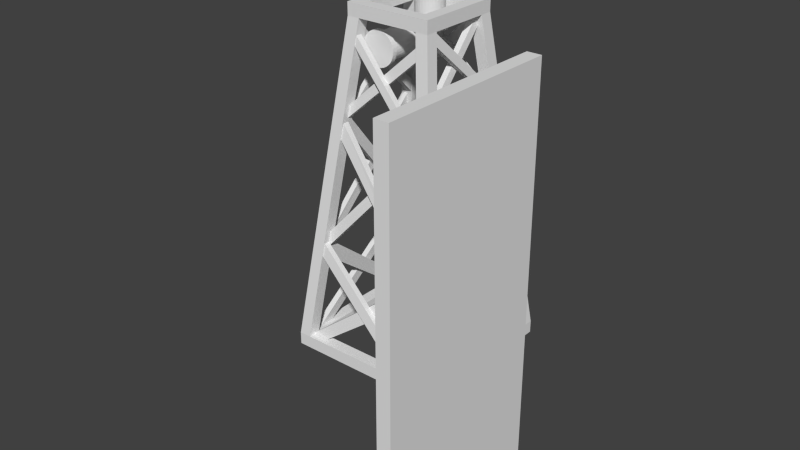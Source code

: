 # Source: windmill4.blend  (saved by Blender 2.66.0; exported with 4.5.12 LTS)
import bpy
from mathutils import Matrix  # noqa: F401  (used for matrix-valued properties, if any)

bpy.ops.wm.read_factory_settings(use_empty=True)
scene = bpy.context.scene
scene.name = 'Scene'

# ---- collections
col_collection_1 = bpy.data.collections.new('Collection 1'); scene.collection.children.link(col_collection_1)

# ---- world
world_world = bpy.data.worlds.new('World'); scene.world = world_world
world_world.color = (0.05088, 0.05088, 0.05088)
world_world.use_sun_shadow = False
world_world.sun_shadow_jitter_overblur = 0.0
world_world.cycles.sampling_method = 'MANUAL'
world_world.cycles.sample_map_resolution = 256

# ---- meshes
me_cylinder_004 = bpy.data.meshes.new('Cylinder.004')
me_cylinder_004.from_pydata([(2.773e-08, 2.994, 21.73), (0.1234, 2.982, 21.73), (0.242, 2.946, 21.73), (0.3514, 2.887, 21.73), (0.4472, 2.809, 21.73), (0.5258, 2.713, 21.73), (0.5843, 2.604, 21.73), (0.6203, 2.485, 21.73), (0.6324, 2.362, 21.73), (0.6203, 2.238, 21.73), (0.5843, 2.12, 21.73), (0.5258, 2.01, 21.73), (0.4472, 1.914, 21.73), (0.3514, 1.836, 21.73), (0.242, 1.777, 21.73), (0.1234, 1.741, 21.73), (-1.783e-07, 1.729, 21.73), (-0.1234, 1.741, 21.73), (-0.242, 1.777, 21.73), (-0.3514, 1.836, 21.73), (-0.4472, 1.914, 21.73), (-0.5258, 2.01, 21.73), (-0.5843, 2.12, 21.73), (-0.6203, 2.238, 21.73), (-0.6324, 2.362, 21.73), (-0.6203, 2.485, 21.73), (-0.5843, 2.604, 21.73), (-0.5258, 2.713, 21.73), (-0.4472, 2.809, 21.73), (-0.3514, 2.887, 21.73), (-0.242, 2.946, 21.73), (-0.1234, 2.982, 21.73), (2.773e-08, 2.994, -24.93), (2.773e-08, 2.994, 21.73), (0.1234, 2.982, -24.93), (0.1234, 2.982, 21.73), (0.242, 2.946, -24.93), (0.242, 2.946, 21.73), (0.3514, 2.887, -24.93), (0.3514, 2.887, 21.73), (0.4472, 2.809, -24.93), (0.4472, 2.809, 21.73), (0.5258, 2.713, -24.93), (0.5258, 2.713, 21.73), (0.5843, 2.604, -24.93), (0.5843, 2.604, 21.73), (0.6203, 2.485, -24.93), (0.6203, 2.485, 21.73), (0.6324, 2.362, -24.93), (0.6324, 2.362, 21.73), (0.6203, 2.238, -24.93), (0.6203, 2.238, 21.73), (0.5843, 2.12, -24.93), (0.5843, 2.12, 21.73), (0.5258, 2.01, -24.93), (0.5258, 2.01, 21.73), (0.4472, 1.914, -24.93), (0.4472, 1.914, 21.73), (0.3514, 1.836, -24.93), (0.3514, 1.836, 21.73), (0.242, 1.777, -24.93), (0.242, 1.777, 21.73), (0.1234, 1.741, -24.93), (0.1234, 1.741, 21.73), (-1.783e-07, 1.729, -24.93), (-1.783e-07, 1.729, 21.73), (-0.1234, 1.741, -24.93), (-0.1234, 1.741, 21.73), (-0.242, 1.777, -24.93), (-0.242, 1.777, 21.73), (-0.3514, 1.836, -24.93), (-0.3514, 1.836, 21.73), (-0.4472, 1.914, -24.93), (-0.4472, 1.914, 21.73), (-0.5258, 2.01, -24.93), (-0.5258, 2.01, 21.73), (-0.5843, 2.12, -24.93), (-0.5843, 2.12, 21.73), (-0.6203, 2.238, -24.93), (-0.6203, 2.238, 21.73), (-0.6324, 2.362, -24.93), (-0.6324, 2.362, 21.73), (-0.6203, 2.485, -24.93), (-0.6203, 2.485, 21.73), (-0.5843, 2.604, -24.93), (-0.5843, 2.604, 21.73), (-0.5258, 2.713, -24.93), (-0.5258, 2.713, 21.73), (-0.4472, 2.809, -24.93), (-0.4472, 2.809, 21.73), (-0.3514, 2.887, -24.93), (-0.3514, 2.887, 21.73), (-0.242, 2.946, -24.93), (-0.242, 2.946, 21.73), (-0.1234, 2.982, -24.93), (-0.1234, 2.982, 21.73), (-8.134e-08, 4.588, -28.45), (-8.134e-08, 4.588, -24.8), (0.4344, 4.545, -28.45), (0.4344, 4.545, -24.8), (0.8521, 4.419, -28.45), (0.8521, 4.419, -24.8), (1.237, 4.213, -28.45), (1.237, 4.213, -24.8), (1.574, 3.936, -28.45), (1.574, 3.936, -24.8), (1.851, 3.599, -28.45), (1.851, 3.599, -24.8), (2.057, 3.214, -28.45), (2.057, 3.214, -24.8), (2.184, 2.796, -28.45), (2.184, 2.796, -24.8), (2.227, 2.362, -28.45), (2.227, 2.362, -24.8), (2.184, 1.927, -28.45), (2.184, 1.927, -24.8), (2.057, 1.509, -28.45), (2.057, 1.509, -24.8), (1.851, 1.124, -28.45), (1.851, 1.124, -24.8), (1.574, 0.7871, -28.45), (1.574, 0.7871, -24.8), (1.237, 0.5101, -28.45), (1.237, 0.5101, -24.8), (0.8521, 0.3044, -28.45), (0.8521, 0.3044, -24.8), (0.4344, 0.1777, -28.45), (0.4344, 0.1777, -24.8), (-8.069e-07, 0.1349, -28.45), (-8.069e-07, 0.1349, -24.8), (-0.4344, 0.1777, -28.45), (-0.4344, 0.1777, -24.8), (-0.8521, 0.3044, -28.45), (-0.8521, 0.3044, -24.8), (-1.237, 0.5101, -28.45), (-1.237, 0.5101, -24.8), (-1.574, 0.7871, -28.45), (-1.574, 0.7871, -24.8), (-1.851, 1.124, -28.45), (-1.851, 1.124, -24.8), (-2.057, 1.509, -28.45), (-2.057, 1.509, -24.8), (-2.184, 1.927, -28.45), (-2.184, 1.927, -24.8), (-2.227, 2.362, -28.45), (-2.227, 2.362, -24.8), (-2.184, 2.796, -28.45), (-2.184, 2.796, -24.8), (-2.057, 3.214, -28.45), (-2.057, 3.214, -24.8), (-1.851, 3.599, -28.45), (-1.851, 3.599, -24.8), (-1.574, 3.936, -28.45), (-1.574, 3.936, -24.8), (-1.237, 4.213, -28.45), (-1.237, 4.213, -24.8), (-0.8521, 4.419, -28.45), (-0.8521, 4.419, -24.8), (-0.4344, 4.545, -28.45), (-0.4344, 4.545, -24.8), (-8.134e-08, 4.588, -28.45), (-8.134e-08, 4.588, -24.8), (0.4344, 4.545, -28.45), (0.4344, 4.545, -24.8), (0.8521, 4.419, -28.45), (0.8521, 4.419, -24.8), (1.237, 4.213, -28.45), (1.237, 4.213, -24.8), (1.574, 3.936, -28.45), (1.574, 3.936, -24.8), (1.851, 3.599, -28.45), (1.851, 3.599, -24.8), (2.057, 3.214, -28.45), (2.057, 3.214, -24.8), (2.184, 2.796, -28.45), (2.184, 2.796, -24.8), (2.227, 2.362, -28.45), (2.227, 2.362, -24.8), (2.184, 1.927, -28.45), (2.184, 1.927, -24.8), (2.057, 1.509, -28.45), (2.057, 1.509, -24.8), (1.851, 1.124, -28.45), (1.851, 1.124, -24.8), (1.574, 0.7871, -28.45), (1.574, 0.7871, -24.8), (1.237, 0.5101, -28.45), (1.237, 0.5101, -24.8), (0.8521, 0.3044, -28.45), (0.8521, 0.3044, -24.8), (0.4344, 0.1777, -28.45), (0.4344, 0.1777, -24.8), (-8.069e-07, 0.1349, -28.45), (-8.069e-07, 0.1349, -24.8), (-0.4344, 0.1777, -28.45), (-0.4344, 0.1777, -24.8), (-0.8521, 0.3044, -28.45), (-0.8521, 0.3044, -24.8), (-1.237, 0.5101, -28.45), (-1.237, 0.5101, -24.8), (-1.574, 0.7871, -28.45), (-1.574, 0.7871, -24.8), (-1.851, 1.124, -28.45), (-1.851, 1.124, -24.8), (-2.057, 1.509, -28.45), (-2.057, 1.509, -24.8), (-2.184, 1.927, -28.45), (-2.184, 1.927, -24.8), (-2.227, 2.362, -28.45), (-2.227, 2.362, -24.8), (-2.184, 2.796, -28.45), (-2.184, 2.796, -24.8), (-2.057, 3.214, -28.45), (-2.057, 3.214, -24.8), (-1.851, 3.599, -28.45), (-1.851, 3.599, -24.8), (-1.574, 3.936, -28.45), (-1.574, 3.936, -24.8), (-1.237, 4.213, -28.45), (-1.237, 4.213, -24.8), (-0.8521, 4.419, -28.45), (-0.8521, 4.419, -24.8), (-0.4344, 4.545, -28.45), (-0.4344, 4.545, -24.8), (-8.134e-08, 4.588, 22.36), (-8.134e-08, 4.588, 26.01), (0.4344, 4.545, 22.36), (0.4344, 4.545, 26.01), (0.8521, 4.419, 22.36), (0.8521, 4.419, 26.01), (1.237, 4.213, 22.36), (1.237, 4.213, 26.01), (1.574, 3.936, 22.36), (1.574, 3.936, 26.01), (1.851, 3.599, 22.36), (1.851, 3.599, 26.01), (2.057, 3.214, 22.36), (2.057, 3.214, 26.01), (2.184, 2.796, 22.36), (2.184, 2.796, 26.01), (2.227, 2.362, 22.36), (2.227, 2.362, 26.01), (2.184, 1.927, 22.36), (2.184, 1.927, 26.01), (2.057, 1.509, 22.36), (2.057, 1.509, 26.01), (1.851, 1.124, 22.36), (1.851, 1.124, 26.01), (1.574, 0.7871, 22.36), (1.574, 0.7871, 26.01), (1.237, 0.5101, 22.36), (1.237, 0.5101, 26.01), (0.8521, 0.3044, 22.36), (0.8521, 0.3044, 26.01), (0.4344, 0.1777, 22.36), (0.4344, 0.1777, 26.01), (-8.069e-07, 0.1349, 22.36), (-8.069e-07, 0.1349, 26.01), (-0.4344, 0.1777, 22.36), (-0.4344, 0.1777, 26.01), (-0.8521, 0.3044, 22.36), (-0.8521, 0.3044, 26.01), (-1.237, 0.5101, 22.36), (-1.237, 0.5101, 26.01), (-1.574, 0.7871, 22.36), (-1.574, 0.7871, 26.01), (-1.851, 1.124, 22.36), (-1.851, 1.124, 26.01), (-2.057, 1.509, 22.36), (-2.057, 1.509, 26.01), (-2.184, 1.927, 22.36), (-2.184, 1.927, 26.01), (-2.227, 2.362, 22.36), (-2.227, 2.362, 26.01), (-2.184, 2.796, 22.36), (-2.184, 2.796, 26.01), (-2.057, 3.214, 22.36), (-2.057, 3.214, 26.01), (-1.851, 3.599, 22.36), (-1.851, 3.599, 26.01), (-1.574, 3.936, 22.36), (-1.574, 3.936, 26.01), (-1.237, 4.213, 22.36), (-1.237, 4.213, 26.01), (-0.8521, 4.419, 22.36), (-0.8521, 4.419, 26.01), (-0.4344, 4.545, 22.36), (-0.4344, 4.545, 26.01), (-8.134e-08, 4.588, 22.36), (-8.134e-08, 4.588, 26.01), (0.4344, 4.545, 22.36), (0.4344, 4.545, 26.01), (0.8521, 4.419, 22.36), (0.8521, 4.419, 26.01), (1.237, 4.213, 22.36), (1.237, 4.213, 26.01), (1.574, 3.936, 22.36), (1.574, 3.936, 26.01), (1.851, 3.599, 22.36), (1.851, 3.599, 26.01), (2.057, 3.214, 22.36), (2.057, 3.214, 26.01), (2.184, 2.796, 22.36), (2.184, 2.796, 26.01), (2.227, 2.362, 22.36), (2.227, 2.362, 26.01), (2.184, 1.927, 22.36), (2.184, 1.927, 26.01), (2.057, 1.509, 22.36), (2.057, 1.509, 26.01), (1.851, 1.124, 22.36), (1.851, 1.124, 26.01), (1.574, 0.7871, 22.36), (1.574, 0.7871, 26.01), (1.237, 0.5101, 22.36), (1.237, 0.5101, 26.01), (0.8521, 0.3044, 22.36), (0.8521, 0.3044, 26.01), (0.4344, 0.1777, 22.36), (0.4344, 0.1777, 26.01), (-8.069e-07, 0.1349, 22.36), (-8.069e-07, 0.1349, 26.01), (-0.4344, 0.1777, 22.36), (-0.4344, 0.1777, 26.01), (-0.8521, 0.3044, 22.36), (-0.8521, 0.3044, 26.01), (-1.237, 0.5101, 22.36), (-1.237, 0.5101, 26.01), (-1.574, 0.7871, 22.36), (-1.574, 0.7871, 26.01), (-1.851, 1.124, 22.36), (-1.851, 1.124, 26.01), (-2.057, 1.509, 22.36), (-2.057, 1.509, 26.01), (-2.184, 1.927, 22.36), (-2.184, 1.927, 26.01), (-2.227, 2.362, 22.36), (-2.227, 2.362, 26.01), (-2.184, 2.796, 22.36), (-2.184, 2.796, 26.01), (-2.057, 3.214, 22.36), (-2.057, 3.214, 26.01), (-1.851, 3.599, 22.36), (-1.851, 3.599, 26.01), (-1.574, 3.936, 22.36), (-1.574, 3.936, 26.01), (-1.237, 4.213, 22.36), (-1.237, 4.213, 26.01), (-0.8521, 4.419, 22.36), (-0.8521, 4.419, 26.01), (-0.4344, 4.545, 22.36), (-0.4344, 4.545, 26.01), (-1.25e-07, 5.069, 21.58), (-1.25e-07, 5.069, 22.41), (0.5282, 5.017, 21.58), (0.5282, 5.017, 22.41), (1.036, 4.863, 21.58), (1.036, 4.863, 22.41), (1.504, 4.613, 21.58), (1.504, 4.613, 22.41), (1.915, 4.276, 21.58), (1.915, 4.276, 22.41), (2.251, 3.866, 21.58), (2.251, 3.866, 22.41), (2.502, 3.398, 21.58), (2.502, 3.398, 22.41), (2.656, 2.89, 21.58), (2.656, 2.89, 22.41), (2.708, 2.362, 21.58), (2.708, 2.362, 22.41), (2.656, 1.833, 21.58), (2.656, 1.833, 22.41), (2.502, 1.325, 21.58), (2.502, 1.325, 22.41), (2.251, 0.8572, 21.58), (2.251, 0.8572, 22.41), (1.915, 0.4469, 21.58), (1.915, 0.4469, 22.41), (1.504, 0.1102, 21.58), (1.504, 0.1102, 22.41), (1.036, -0.1401, 21.58), (1.036, -0.1401, 22.41), (0.5282, -0.2941, 21.58), (0.5282, -0.2941, 22.41), (-1.007e-06, -0.3462, 21.58), (-1.007e-06, -0.3462, 22.41), (-0.5282, -0.2941, 21.58), (-0.5282, -0.2941, 22.41), (-1.036, -0.1401, 21.58), (-1.036, -0.1401, 22.41), (-1.504, 0.1102, 21.58), (-1.504, 0.1102, 22.41), (-1.915, 0.4469, 21.58), (-1.915, 0.4469, 22.41), (-2.251, 0.8572, 21.58), (-2.251, 0.8572, 22.41), (-2.502, 1.325, 21.58), (-2.502, 1.325, 22.41), (-2.656, 1.833, 21.58), (-2.656, 1.833, 22.41), (-2.708, 2.362, 21.58), (-2.708, 2.362, 22.41), (-2.656, 2.89, 21.58), (-2.656, 2.89, 22.41), (-2.502, 3.398, 21.58), (-2.502, 3.398, 22.41), (-2.251, 3.866, 21.58), (-2.251, 3.866, 22.41), (-1.915, 4.276, 21.58), (-1.915, 4.276, 22.41), (-1.504, 4.613, 21.58), (-1.504, 4.613, 22.41), (-1.036, 4.863, 21.58), (-1.036, 4.863, 22.41), (-0.5282, 5.017, 21.58), (-0.5282, 5.017, 22.41), (-1.25e-07, 5.069, 21.58), (-1.25e-07, 5.069, 22.41), (0.5282, 5.017, 21.58), (0.5282, 5.017, 22.41), (1.036, 4.863, 21.58), (1.036, 4.863, 22.41), (1.504, 4.613, 21.58), (1.504, 4.613, 22.41), (1.915, 4.276, 21.58), (1.915, 4.276, 22.41), (2.251, 3.866, 21.58), (2.251, 3.866, 22.41), (2.502, 3.398, 21.58), (2.502, 3.398, 22.41), (2.656, 2.89, 21.58), (2.656, 2.89, 22.41), (2.708, 2.362, 21.58), (2.708, 2.362, 22.41), (2.656, 1.833, 21.58), (2.656, 1.833, 22.41), (2.502, 1.325, 21.58), (2.502, 1.325, 22.41), (2.251, 0.8572, 21.58), (2.251, 0.8572, 22.41), (1.915, 0.4469, 21.58), (1.915, 0.4469, 22.41), (1.504, 0.1102, 21.58), (1.504, 0.1102, 22.41), (1.036, -0.1401, 21.58), (1.036, -0.1401, 22.41), (0.5282, -0.2941, 21.58), (0.5282, -0.2941, 22.41), (-1.007e-06, -0.3462, 21.58), (-1.007e-06, -0.3462, 22.41), (-0.5282, -0.2941, 21.58), (-0.5282, -0.2941, 22.41), (-1.036, -0.1401, 21.58), (-1.036, -0.1401, 22.41), (-1.504, 0.1102, 21.58), (-1.504, 0.1102, 22.41), (-1.915, 0.4469, 21.58), (-1.915, 0.4469, 22.41), (-2.251, 0.8572, 21.58), (-2.251, 0.8572, 22.41), (-2.502, 1.325, 21.58), (-2.502, 1.325, 22.41), (-2.656, 1.833, 21.58), (-2.656, 1.833, 22.41), (-2.708, 2.362, 21.58), (-2.708, 2.362, 22.41), (-2.656, 2.89, 21.58), (-2.656, 2.89, 22.41), (-2.502, 3.398, 21.58), (-2.502, 3.398, 22.41), (-2.251, 3.866, 21.58), (-2.251, 3.866, 22.41), (-1.915, 4.276, 21.58), (-1.915, 4.276, 22.41), (-1.504, 4.613, 21.58), (-1.504, 4.613, 22.41), (-1.036, 4.863, 21.58), (-1.036, 4.863, 22.41), (-0.5282, 5.017, 21.58), (-0.5282, 5.017, 22.41)], [], [(1, 0, 31, 30, 29, 28, 27, 26, 25, 24, 23, 22, 21, 20, 19, 18, 17, 16, 15, 14, 13, 12, 11, 10, 9, 8, 7, 6, 5, 4, 3, 2), (32, 33, 35, 34), (34, 35, 37, 36), (36, 37, 39, 38), (38, 39, 41, 40), (40, 41, 43, 42), (42, 43, 45, 44), (44, 45, 47, 46), (46, 47, 49, 48), (48, 49, 51, 50), (50, 51, 53, 52), (52, 53, 55, 54), (54, 55, 57, 56), (56, 57, 59, 58), (58, 59, 61, 60), (60, 61, 63, 62), (62, 63, 65, 64), (64, 65, 67, 66), (66, 67, 69, 68), (68, 69, 71, 70), (70, 71, 73, 72), (72, 73, 75, 74), (74, 75, 77, 76), (76, 77, 79, 78), (78, 79, 81, 80), (80, 81, 83, 82), (82, 83, 85, 84), (84, 85, 87, 86), (86, 87, 89, 88), (88, 89, 91, 90), (90, 91, 93, 92), (94, 95, 33, 32), (92, 93, 95, 94), (99, 97, 159, 157, 155, 153, 151, 149, 147, 145, 143, 141, 139, 137, 135, 133, 131, 129, 127, 125, 123, 121, 119, 117, 115, 113, 111, 109, 107, 105, 103, 101), (96, 98, 100, 102, 104, 106, 108, 110, 112, 114, 116, 118, 120, 122, 124, 126, 128, 130, 132, 134, 136, 138, 140, 142, 144, 146, 148, 150, 152, 154, 156, 158), (160, 161, 163, 162), (162, 163, 165, 164), (164, 165, 167, 166), (166, 167, 169, 168), (168, 169, 171, 170), (170, 171, 173, 172), (172, 173, 175, 174), (174, 175, 177, 176), (176, 177, 179, 178), (178, 179, 181, 180), (180, 181, 183, 182), (182, 183, 185, 184), (184, 185, 187, 186), (186, 187, 189, 188), (188, 189, 191, 190), (190, 191, 193, 192), (192, 193, 195, 194), (194, 195, 197, 196), (196, 197, 199, 198), (198, 199, 201, 200), (200, 201, 203, 202), (202, 203, 205, 204), (204, 205, 207, 206), (206, 207, 209, 208), (208, 209, 211, 210), (210, 211, 213, 212), (212, 213, 215, 214), (214, 215, 217, 216), (216, 217, 219, 218), (218, 219, 221, 220), (222, 223, 161, 160), (220, 221, 223, 222), (227, 225, 287, 285, 283, 281, 279, 277, 275, 273, 271, 269, 267, 265, 263, 261, 259, 257, 255, 253, 251, 249, 247, 245, 243, 241, 239, 237, 235, 233, 231, 229), (224, 226, 228, 230, 232, 234, 236, 238, 240, 242, 244, 246, 248, 250, 252, 254, 256, 258, 260, 262, 264, 266, 268, 270, 272, 274, 276, 278, 280, 282, 284, 286), (288, 289, 291, 290), (290, 291, 293, 292), (292, 293, 295, 294), (294, 295, 297, 296), (296, 297, 299, 298), (298, 299, 301, 300), (300, 301, 303, 302), (302, 303, 305, 304), (304, 305, 307, 306), (306, 307, 309, 308), (308, 309, 311, 310), (310, 311, 313, 312), (312, 313, 315, 314), (314, 315, 317, 316), (316, 317, 319, 318), (318, 319, 321, 320), (320, 321, 323, 322), (322, 323, 325, 324), (324, 325, 327, 326), (326, 327, 329, 328), (328, 329, 331, 330), (330, 331, 333, 332), (332, 333, 335, 334), (334, 335, 337, 336), (336, 337, 339, 338), (338, 339, 341, 340), (340, 341, 343, 342), (342, 343, 345, 344), (344, 345, 347, 346), (346, 347, 349, 348), (350, 351, 289, 288), (348, 349, 351, 350), (355, 353, 415, 413, 411, 409, 407, 405, 403, 401, 399, 397, 395, 393, 391, 389, 387, 385, 383, 381, 379, 377, 375, 373, 371, 369, 367, 365, 363, 361, 359, 357), (352, 354, 356, 358, 360, 362, 364, 366, 368, 370, 372, 374, 376, 378, 380, 382, 384, 386, 388, 390, 392, 394, 396, 398, 400, 402, 404, 406, 408, 410, 412, 414), (416, 417, 419, 418), (418, 419, 421, 420), (420, 421, 423, 422), (422, 423, 425, 424), (424, 425, 427, 426), (426, 427, 429, 428), (428, 429, 431, 430), (430, 431, 433, 432), (432, 433, 435, 434), (434, 435, 437, 436), (436, 437, 439, 438), (438, 439, 441, 440), (440, 441, 443, 442), (442, 443, 445, 444), (444, 445, 447, 446), (446, 447, 449, 448), (448, 449, 451, 450), (450, 451, 453, 452), (452, 453, 455, 454), (454, 455, 457, 456), (456, 457, 459, 458), (458, 459, 461, 460), (460, 461, 463, 462), (462, 463, 465, 464), (464, 465, 467, 466), (466, 467, 469, 468), (468, 469, 471, 470), (470, 471, 473, 472), (472, 473, 475, 474), (474, 475, 477, 476), (478, 479, 417, 416), (476, 477, 479, 478)])
_uv = me_cylinder_004.uv_layers.new(name='UVMap')
_uv.uv.foreach_set('vector', [0.1672, 0.6675, 0.1549, 0.6687, 0.1425, 0.6675, 0.1306, 0.6639, 0.1197, 0.658, 0.11, 0.6502, 0.1022, 0.6406, 0.09631, 0.6296, 0.0927, 0.6177, 0.09148, 0.6053, 0.0927, 0.593, 0.09631, 0.5811, 0.1022, 0.5701, 0.11, 0.5605, 0.1197, 0.5526, 0.1306, 0.5468, 0.1425, 0.5432, 0.1549, 0.542, 0.1672, 0.5432, 0.1791, 0.5468, 0.1901, 0.5526, 0.1997, 0.5605, 0.2076, 0.5701, 0.2134, 0.5811, 0.217, 0.593, 0.2182, 0.6053, 0.217, 0.6177, 0.2134, 0.6296, 0.2076, 0.6406, 0.1997, 0.6502, 0.1901, 0.658, 0.1791, 0.6639, 0.7296, 0.3792, 0.7296, 0.4848, 0.7286, 0.4848, 0.7286, 0.3792, 0.7286, 0.3792, 0.7286, 0.4848, 0.7256, 0.4848, 0.7256, 0.3792, 0.7256, 0.3792, 0.7256, 0.4848, 0.7207, 0.4848, 0.7207, 0.3792, 0.7207, 0.3792, 0.7207, 0.4848, 0.7141, 0.4848, 0.7141, 0.3792, 0.7141, 0.3792, 0.7141, 0.4848, 0.7061, 0.4848, 0.7061, 0.3792, 0.7061, 0.3792, 0.7061, 0.4848, 0.697, 0.4848, 0.697, 0.3792, 0.697, 0.3792, 0.697, 0.4848, 0.6871, 0.4848, 0.6871, 0.3792, 0.6871, 0.3792, 0.6871, 0.4848, 0.6768, 0.4848, 0.6768, 0.3792, 0.6768, 0.3792, 0.6768, 0.4848, 0.6665, 0.4848, 0.6665, 0.3792, 0.6665, 0.3792, 0.6665, 0.4848, 0.6566, 0.4848, 0.6566, 0.3792, 0.6566, 0.3792, 0.6566, 0.4848, 0.6474, 0.4848, 0.6474, 0.3792, 0.6474, 0.3792, 0.6474, 0.4848, 0.6394, 0.4848, 0.6394, 0.3792, 0.6394, 0.3792, 0.6394, 0.4848, 0.6329, 0.4848, 0.6329, 0.3792, 0.6329, 0.3792, 0.6329, 0.4848, 0.628, 0.4848, 0.628, 0.3792, 0.628, 0.3792, 0.628, 0.4848, 0.625, 0.4848, 0.625, 0.3792, 0.625, 0.3792, 0.625, 0.4848, 0.624, 0.4848, 0.624, 0.3792, 0.624, 0.3792, 0.624, 0.4848, 0.625, 0.4848, 0.625, 0.3792, 0.625, 0.3792, 0.625, 0.4848, 0.628, 0.4848, 0.628, 0.3792, 0.628, 0.3792, 0.628, 0.4848, 0.6329, 0.4848, 0.6329, 0.3792, 0.6329, 0.3792, 0.6329, 0.4848, 0.6394, 0.4848, 0.6394, 0.3792, 0.6394, 0.3792, 0.6394, 0.4848, 0.6474, 0.4848, 0.6474, 0.3792, 0.6474, 0.3792, 0.6474, 0.4848, 0.6566, 0.4848, 0.6566, 0.3792, 0.6566, 0.3792, 0.6566, 0.4848, 0.6665, 0.4848, 0.6665, 0.3792, 0.6665, 0.3792, 0.6665, 0.4848, 0.6768, 0.4848, 0.6768, 0.3792, 0.6768, 0.3792, 0.6768, 0.4848, 0.6871, 0.4848, 0.6871, 0.3792, 0.6871, 0.3792, 0.6871, 0.4848, 0.697, 0.4848, 0.697, 0.3792, 0.697, 0.3792, 0.697, 0.4848, 0.7061, 0.4848, 0.7061, 0.3792, 0.7061, 0.3792, 0.7061, 0.4848, 0.7141, 0.4848, 0.7141, 0.3792, 0.7141, 0.3792, 0.7141, 0.4848, 0.7207, 0.4848, 0.7207, 0.3792, 0.7207, 0.3792, 0.7207, 0.4848, 0.7256, 0.4848, 0.7256, 0.3792, 0.7286, 0.3792, 0.7286, 0.4848, 0.7296, 0.4848, 0.7296, 0.3792, 0.7256, 0.3792, 0.7256, 0.4848, 0.7286, 0.4848, 0.7286, 0.3792, 0.1672, 0.6675, 0.1549, 0.6687, 0.1425, 0.6675, 0.1306, 0.6639, 0.1197, 0.658, 0.11, 0.6502, 0.1022, 0.6406, 0.09631, 0.6296, 0.0927, 0.6177, 0.09148, 0.6053, 0.0927, 0.593, 0.09631, 0.5811, 0.1022, 0.5701, 0.11, 0.5605, 0.1197, 0.5526, 0.1306, 0.5468, 0.1425, 0.5432, 0.1549, 0.542, 0.1672, 0.5432, 0.1791, 0.5468, 0.1901, 0.5526, 0.1997, 0.5605, 0.2076, 0.5701, 0.2134, 0.5811, 0.217, 0.593, 0.2182, 0.6053, 0.217, 0.6177, 0.2134, 0.6296, 0.2076, 0.6406, 0.1997, 0.6502, 0.1901, 0.658, 0.1791, 0.6639, 0.7107, 0.6913, 0.7193, 0.6905, 0.7275, 0.688, 0.7351, 0.6839, 0.7418, 0.6785, 0.7473, 0.6718, 0.7513, 0.6642, 0.7538, 0.6559, 0.7547, 0.6473, 0.7538, 0.6387, 0.7513, 0.6305, 0.7473, 0.6229, 0.7418, 0.6162, 0.7351, 0.6107, 0.7275, 0.6067, 0.7193, 0.6042, 0.7107, 0.6033, 0.7021, 0.6042, 0.6938, 0.6067, 0.6862, 0.6107, 0.6795, 0.6162, 0.6741, 0.6229, 0.67, 0.6305, 0.6675, 0.6387, 0.6667, 0.6473, 0.6675, 0.6559, 0.67, 0.6642, 0.6741, 0.6718, 0.6795, 0.6785, 0.6862, 0.6839, 0.6938, 0.688, 0.7021, 0.6905, 0.7296, 0.3792, 0.7296, 0.4848, 0.7286, 0.4848, 0.7286, 0.3792, 0.7286, 0.3792, 0.7286, 0.4848, 0.7256, 0.4848, 0.7256, 0.3792, 0.7256, 0.3792, 0.7256, 0.4848, 0.7207, 0.4848, 0.7207, 0.3792, 0.7207, 0.3792, 0.7207, 0.4848, 0.7141, 0.4848, 0.7141, 0.3792, 0.7141, 0.3792, 0.7141, 0.4848, 0.7061, 0.4848, 0.7061, 0.3792, 0.7061, 0.3792, 0.7061, 0.4848, 0.697, 0.4848, 0.697, 0.3792, 0.697, 0.3792, 0.697, 0.4848, 0.6871, 0.4848, 0.6871, 0.3792, 0.6871, 0.3792, 0.6871, 0.4848, 0.6768, 0.4848, 0.6768, 0.3792, 0.6768, 0.3792, 0.6768, 0.4848, 0.6665, 0.4848, 0.6665, 0.3792, 0.6665, 0.3792, 0.6665, 0.4848, 0.6566, 0.4848, 0.6566, 0.3792, 0.6566, 0.3792, 0.6566, 0.4848, 0.6474, 0.4848, 0.6474, 0.3792, 0.6474, 0.3792, 0.6474, 0.4848, 0.6394, 0.4848, 0.6394, 0.3792, 0.6394, 0.3792, 0.6394, 0.4848, 0.6329, 0.4848, 0.6329, 0.3792, 0.6329, 0.3792, 0.6329, 0.4848, 0.628, 0.4848, 0.628, 0.3792, 0.628, 0.3792, 0.628, 0.4848, 0.625, 0.4848, 0.625, 0.3792, 0.625, 0.3792, 0.625, 0.4848, 0.624, 0.4848, 0.624, 0.3792, 0.624, 0.3792, 0.624, 0.4848, 0.625, 0.4848, 0.625, 0.3792, 0.625, 0.3792, 0.625, 0.4848, 0.628, 0.4848, 0.628, 0.3792, 0.628, 0.3792, 0.628, 0.4848, 0.6329, 0.4848, 0.6329, 0.3792, 0.6329, 0.3792, 0.6329, 0.4848, 0.6394, 0.4848, 0.6394, 0.3792, 0.6394, 0.3792, 0.6394, 0.4848, 0.6474, 0.4848, 0.6474, 0.3792, 0.6474, 0.3792, 0.6474, 0.4848, 0.6566, 0.4848, 0.6566, 0.3792, 0.6566, 0.3792, 0.6566, 0.4848, 0.6665, 0.4848, 0.6665, 0.3792, 0.6665, 0.3792, 0.6665, 0.4848, 0.6768, 0.4848, 0.6768, 0.3792, 0.6768, 0.3792, 0.6768, 0.4848, 0.6871, 0.4848, 0.6871, 0.3792, 0.6871, 0.3792, 0.6871, 0.4848, 0.697, 0.4848, 0.697, 0.3792, 0.697, 0.3792, 0.697, 0.4848, 0.7061, 0.4848, 0.7061, 0.3792, 0.7061, 0.3792, 0.7061, 0.4848, 0.7141, 0.4848, 0.7141, 0.3792, 0.7141, 0.3792, 0.7141, 0.4848, 0.7207, 0.4848, 0.7207, 0.3792, 0.7207, 0.3792, 0.7207, 0.4848, 0.7256, 0.4848, 0.7256, 0.3792, 0.7286, 0.3792, 0.7286, 0.4848, 0.7296, 0.4848, 0.7296, 0.3792, 0.7256, 0.3792, 0.7256, 0.4848, 0.7286, 0.4848, 0.7286, 0.3792, 0.1672, 0.6675, 0.1549, 0.6687, 0.1425, 0.6675, 0.1306, 0.6639, 0.1197, 0.658, 0.11, 0.6502, 0.1022, 0.6406, 0.09631, 0.6296, 0.0927, 0.6177, 0.09148, 0.6053, 0.0927, 0.593, 0.09631, 0.5811, 0.1022, 0.5701, 0.11, 0.5605, 0.1197, 0.5526, 0.1306, 0.5468, 0.1425, 0.5432, 0.1549, 0.542, 0.1672, 0.5432, 0.1791, 0.5468, 0.1901, 0.5526, 0.1997, 0.5605, 0.2076, 0.5701, 0.2134, 0.5811, 0.217, 0.593, 0.2182, 0.6053, 0.217, 0.6177, 0.2134, 0.6296, 0.2076, 0.6406, 0.1997, 0.6502, 0.1901, 0.658, 0.1791, 0.6639, 0.7107, 0.6913, 0.7193, 0.6905, 0.7275, 0.688, 0.7351, 0.6839, 0.7418, 0.6785, 0.7473, 0.6718, 0.7513, 0.6642, 0.7538, 0.6559, 0.7547, 0.6473, 0.7538, 0.6387, 0.7513, 0.6305, 0.7473, 0.6229, 0.7418, 0.6162, 0.7351, 0.6107, 0.7275, 0.6067, 0.7193, 0.6042, 0.7107, 0.6033, 0.7021, 0.6042, 0.6938, 0.6067, 0.6862, 0.6107, 0.6795, 0.6162, 0.6741, 0.6229, 0.67, 0.6305, 0.6675, 0.6387, 0.6667, 0.6473, 0.6675, 0.6559, 0.67, 0.6642, 0.6741, 0.6718, 0.6795, 0.6785, 0.6862, 0.6839, 0.6938, 0.688, 0.7021, 0.6905, 0.7296, 0.3792, 0.7296, 0.4848, 0.7286, 0.4848, 0.7286, 0.3792, 0.7286, 0.3792, 0.7286, 0.4848, 0.7256, 0.4848, 0.7256, 0.3792, 0.7256, 0.3792, 0.7256, 0.4848, 0.7207, 0.4848, 0.7207, 0.3792, 0.7207, 0.3792, 0.7207, 0.4848, 0.7141, 0.4848, 0.7141, 0.3792, 0.7141, 0.3792, 0.7141, 0.4848, 0.7061, 0.4848, 0.7061, 0.3792, 0.7061, 0.3792, 0.7061, 0.4848, 0.697, 0.4848, 0.697, 0.3792, 0.697, 0.3792, 0.697, 0.4848, 0.6871, 0.4848, 0.6871, 0.3792, 0.6871, 0.3792, 0.6871, 0.4848, 0.6768, 0.4848, 0.6768, 0.3792, 0.6768, 0.3792, 0.6768, 0.4848, 0.6665, 0.4848, 0.6665, 0.3792, 0.6665, 0.3792, 0.6665, 0.4848, 0.6566, 0.4848, 0.6566, 0.3792, 0.6566, 0.3792, 0.6566, 0.4848, 0.6474, 0.4848, 0.6474, 0.3792, 0.6474, 0.3792, 0.6474, 0.4848, 0.6394, 0.4848, 0.6394, 0.3792, 0.6394, 0.3792, 0.6394, 0.4848, 0.6329, 0.4848, 0.6329, 0.3792, 0.6329, 0.3792, 0.6329, 0.4848, 0.628, 0.4848, 0.628, 0.3792, 0.628, 0.3792, 0.628, 0.4848, 0.625, 0.4848, 0.625, 0.3792, 0.625, 0.3792, 0.625, 0.4848, 0.624, 0.4848, 0.624, 0.3792, 0.624, 0.3792, 0.624, 0.4848, 0.625, 0.4848, 0.625, 0.3792, 0.625, 0.3792, 0.625, 0.4848, 0.628, 0.4848, 0.628, 0.3792, 0.628, 0.3792, 0.628, 0.4848, 0.6329, 0.4848, 0.6329, 0.3792, 0.6329, 0.3792, 0.6329, 0.4848, 0.6394, 0.4848, 0.6394, 0.3792, 0.6394, 0.3792, 0.6394, 0.4848, 0.6474, 0.4848, 0.6474, 0.3792, 0.6474, 0.3792, 0.6474, 0.4848, 0.6566, 0.4848, 0.6566, 0.3792, 0.6566, 0.3792, 0.6566, 0.4848, 0.6665, 0.4848, 0.6665, 0.3792, 0.6665, 0.3792, 0.6665, 0.4848, 0.6768, 0.4848, 0.6768, 0.3792, 0.6768, 0.3792, 0.6768, 0.4848, 0.6871, 0.4848, 0.6871, 0.3792, 0.6871, 0.3792, 0.6871, 0.4848, 0.697, 0.4848, 0.697, 0.3792, 0.697, 0.3792, 0.697, 0.4848, 0.7061, 0.4848, 0.7061, 0.3792, 0.7061, 0.3792, 0.7061, 0.4848, 0.7141, 0.4848, 0.7141, 0.3792, 0.7141, 0.3792, 0.7141, 0.4848, 0.7207, 0.4848, 0.7207, 0.3792, 0.7207, 0.3792, 0.7207, 0.4848, 0.7256, 0.4848, 0.7256, 0.3792, 0.7286, 0.3792, 0.7286, 0.4848, 0.7296, 0.4848, 0.7296, 0.3792, 0.7256, 0.3792, 0.7256, 0.4848, 0.7286, 0.4848, 0.7286, 0.3792, 0.1672, 0.6675, 0.1549, 0.6687, 0.1425, 0.6675, 0.1306, 0.6639, 0.1197, 0.658, 0.11, 0.6502, 0.1022, 0.6406, 0.09631, 0.6296, 0.0927, 0.6177, 0.09148, 0.6053, 0.0927, 0.593, 0.09631, 0.5811, 0.1022, 0.5701, 0.11, 0.5605, 0.1197, 0.5526, 0.1306, 0.5468, 0.1425, 0.5432, 0.1549, 0.542, 0.1672, 0.5432, 0.1791, 0.5468, 0.1901, 0.5526, 0.1997, 0.5605, 0.2076, 0.5701, 0.2134, 0.5811, 0.217, 0.593, 0.2182, 0.6053, 0.217, 0.6177, 0.2134, 0.6296, 0.2076, 0.6406, 0.1997, 0.6502, 0.1901, 0.658, 0.1791, 0.6639, 0.7107, 0.6913, 0.7193, 0.6905, 0.7275, 0.688, 0.7351, 0.6839, 0.7418, 0.6785, 0.7473, 0.6718, 0.7513, 0.6642, 0.7538, 0.6559, 0.7547, 0.6473, 0.7538, 0.6387, 0.7513, 0.6305, 0.7473, 0.6229, 0.7418, 0.6162, 0.7351, 0.6107, 0.7275, 0.6067, 0.7193, 0.6042, 0.7107, 0.6033, 0.7021, 0.6042, 0.6938, 0.6067, 0.6862, 0.6107, 0.6795, 0.6162, 0.6741, 0.6229, 0.67, 0.6305, 0.6675, 0.6387, 0.6667, 0.6473, 0.6675, 0.6559, 0.67, 0.6642, 0.6741, 0.6718, 0.6795, 0.6785, 0.6862, 0.6839, 0.6938, 0.688, 0.7021, 0.6905, 0.7296, 0.3792, 0.7296, 0.4848, 0.7286, 0.4848, 0.7286, 0.3792, 0.7286, 0.3792, 0.7286, 0.4848, 0.7256, 0.4848, 0.7256, 0.3792, 0.7256, 0.3792, 0.7256, 0.4848, 0.7207, 0.4848, 0.7207, 0.3792, 0.7207, 0.3792, 0.7207, 0.4848, 0.7141, 0.4848, 0.7141, 0.3792, 0.7141, 0.3792, 0.7141, 0.4848, 0.7061, 0.4848, 0.7061, 0.3792, 0.7061, 0.3792, 0.7061, 0.4848, 0.697, 0.4848, 0.697, 0.3792, 0.697, 0.3792, 0.697, 0.4848, 0.6871, 0.4848, 0.6871, 0.3792, 0.6871, 0.3792, 0.6871, 0.4848, 0.6768, 0.4848, 0.6768, 0.3792, 0.6768, 0.3792, 0.6768, 0.4848, 0.6665, 0.4848, 0.6665, 0.3792, 0.6665, 0.3792, 0.6665, 0.4848, 0.6566, 0.4848, 0.6566, 0.3792, 0.6566, 0.3792, 0.6566, 0.4848, 0.6474, 0.4848, 0.6474, 0.3792, 0.6474, 0.3792, 0.6474, 0.4848, 0.6394, 0.4848, 0.6394, 0.3792, 0.6394, 0.3792, 0.6394, 0.4848, 0.6329, 0.4848, 0.6329, 0.3792, 0.6329, 0.3792, 0.6329, 0.4848, 0.628, 0.4848, 0.628, 0.3792, 0.628, 0.3792, 0.628, 0.4848, 0.625, 0.4848, 0.625, 0.3792, 0.625, 0.3792, 0.625, 0.4848, 0.624, 0.4848, 0.624, 0.3792, 0.624, 0.3792, 0.624, 0.4848, 0.625, 0.4848, 0.625, 0.3792, 0.625, 0.3792, 0.625, 0.4848, 0.628, 0.4848, 0.628, 0.3792, 0.628, 0.3792, 0.628, 0.4848, 0.6329, 0.4848, 0.6329, 0.3792, 0.6329, 0.3792, 0.6329, 0.4848, 0.6394, 0.4848, 0.6394, 0.3792, 0.6394, 0.3792, 0.6394, 0.4848, 0.6474, 0.4848, 0.6474, 0.3792, 0.6474, 0.3792, 0.6474, 0.4848, 0.6566, 0.4848, 0.6566, 0.3792, 0.6566, 0.3792, 0.6566, 0.4848, 0.6665, 0.4848, 0.6665, 0.3792, 0.6665, 0.3792, 0.6665, 0.4848, 0.6768, 0.4848, 0.6768, 0.3792, 0.6768, 0.3792, 0.6768, 0.4848, 0.6871, 0.4848, 0.6871, 0.3792, 0.6871, 0.3792, 0.6871, 0.4848, 0.697, 0.4848, 0.697, 0.3792, 0.697, 0.3792, 0.697, 0.4848, 0.7061, 0.4848, 0.7061, 0.3792, 0.7061, 0.3792, 0.7061, 0.4848, 0.7141, 0.4848, 0.7141, 0.3792, 0.7141, 0.3792, 0.7141, 0.4848, 0.7207, 0.4848, 0.7207, 0.3792, 0.7207, 0.3792, 0.7207, 0.4848, 0.7256, 0.4848, 0.7256, 0.3792, 0.7286, 0.3792, 0.7286, 0.4848, 0.7296, 0.4848, 0.7296, 0.3792, 0.7256, 0.3792, 0.7256, 0.4848, 0.7286, 0.4848, 0.7286, 0.3792])
me_cylinder_004.use_remesh_preserve_volume = False
me_cylinder_004.use_remesh_preserve_attributes = False
me_cylinder_004.use_mirror_vertex_groups = False
me_cylinder_004.update()
me_cylinder_002 = bpy.data.meshes.new('Cylinder.002')
me_cylinder_002.from_pydata([(-3.5, 5.704, 17.0), (-3.5, 4.872, 17.0), (-4.008, 5.704, 17.15), (-4.008, 4.872, 17.15), (-4.476, 5.704, 17.4), (-4.476, 4.872, 17.4), (-4.886, 5.704, 17.74), (-4.886, 4.872, 17.74), (-5.223, 5.704, 18.15), (-5.223, 4.872, 18.15), (-5.473, 5.704, 18.62), (-5.473, 4.872, 18.62), (-5.627, 5.704, 19.13), (-5.627, 4.872, 19.13), (-5.68, 5.704, 19.66), (-5.68, 4.872, 19.66), (-5.627, 5.704, 20.18), (-5.627, 4.872, 20.18), (-5.473, 5.704, 20.69), (-5.473, 4.872, 20.69), (-5.223, 5.704, 21.16), (-5.223, 4.872, 21.16), (-4.886, 5.704, 21.57), (-4.886, 4.872, 21.57), (-4.476, 5.704, 21.91), (-4.476, 4.872, 21.91), (-4.008, 5.704, 22.16), (-4.008, 4.872, 22.16), (-3.5, 5.704, 22.31), (-3.5, 4.872, 22.31), (-2.972, 5.704, 22.36), (-2.972, 4.872, 22.36), (-2.444, 5.704, 22.31), (-2.444, 4.872, 22.31), (-1.936, 5.704, 22.16), (-1.936, 4.872, 22.16), (-1.467, 5.704, 21.91), (-1.467, 4.872, 21.91), (-1.057, 5.704, 21.57), (-1.057, 4.872, 21.57), (-0.7204, 5.704, 21.16), (-0.7204, 4.872, 21.16), (-0.4702, 5.704, 20.69), (-0.4702, 4.872, 20.69), (-0.3161, 5.704, 20.18), (-0.3161, 4.872, 20.18), (-0.2641, 5.704, 19.66), (-0.2641, 4.872, 19.66), (-0.3161, 5.704, 19.13), (-0.3161, 4.872, 19.13), (-0.4702, 5.704, 18.62), (-0.4702, 4.872, 18.62), (-0.7204, 5.704, 18.15), (-0.7204, 4.872, 18.15), (-1.057, 5.704, 17.74), (-1.057, 4.872, 17.74), (-1.467, 5.704, 17.4), (-1.467, 4.872, 17.4), (-1.936, 5.704, 17.15), (-1.936, 4.872, 17.15), (-2.444, 5.704, 17.0), (-2.444, 4.872, 17.0), (-2.972, 5.704, 16.95), (-2.972, 4.872, 16.95), (-3.5, 5.704, 17.0), (-3.5, 4.872, 17.0), (-4.008, 5.704, 17.15), (-4.008, 4.872, 17.15), (-4.476, 5.704, 17.4), (-4.476, 4.872, 17.4), (-4.886, 5.704, 17.74), (-4.886, 4.872, 17.74), (-5.223, 5.704, 18.15), (-5.223, 4.872, 18.15), (-5.473, 5.704, 18.62), (-5.473, 4.872, 18.62), (-5.627, 5.704, 19.13), (-5.627, 4.872, 19.13), (-5.68, 5.704, 19.66), (-5.68, 4.872, 19.66), (-5.627, 5.704, 20.18), (-5.627, 4.872, 20.18), (-5.473, 5.704, 20.69), (-5.473, 4.872, 20.69), (-5.223, 5.704, 21.16), (-5.223, 4.872, 21.16), (-4.886, 5.704, 21.57), (-4.886, 4.872, 21.57), (-4.476, 5.704, 21.91), (-4.476, 4.872, 21.91), (-4.008, 5.704, 22.16), (-4.008, 4.872, 22.16), (-3.5, 5.704, 22.31), (-3.5, 4.872, 22.31), (-2.972, 5.704, 22.36), (-2.972, 4.872, 22.36), (-2.444, 5.704, 22.31), (-2.444, 4.872, 22.31), (-1.936, 5.704, 22.16), (-1.936, 4.872, 22.16), (-1.467, 5.704, 21.91), (-1.467, 4.872, 21.91), (-1.057, 5.704, 21.57), (-1.057, 4.872, 21.57), (-0.7204, 5.704, 21.16), (-0.7204, 4.872, 21.16), (-0.4702, 5.704, 20.69), (-0.4702, 4.872, 20.69), (-0.3161, 5.704, 20.18), (-0.3161, 4.872, 20.18), (-0.2641, 5.704, 19.66), (-0.2641, 4.872, 19.66), (-0.3161, 5.704, 19.13), (-0.3161, 4.872, 19.13), (-0.4702, 5.704, 18.62), (-0.4702, 4.872, 18.62), (-0.7204, 5.704, 18.15), (-0.7204, 4.872, 18.15), (-1.057, 5.704, 17.74), (-1.057, 4.872, 17.74), (-1.467, 5.704, 17.4), (-1.467, 4.872, 17.4), (-1.936, 5.704, 17.15), (-1.936, 4.872, 17.15), (-2.444, 5.704, 17.0), (-2.444, 4.872, 17.0), (-2.972, 5.704, 16.95), (-2.972, 4.872, 16.95), (-2.972, -4.881, 17.43), (-2.972, 5.244, 17.43), (-2.537, -4.881, 17.47), (-2.537, 5.244, 17.47), (-2.12, -4.881, 17.6), (-2.12, 5.244, 17.6), (-1.735, -4.881, 17.8), (-1.735, 5.244, 17.8), (-1.397, -4.881, 18.08), (-1.397, 5.244, 18.08), (-1.12, -4.881, 18.42), (-1.12, 5.244, 18.42), (-0.9146, -4.881, 18.8), (-0.9146, 5.244, 18.8), (-0.7879, -4.881, 19.22), (-0.7879, 5.244, 19.22), (-0.7451, -4.881, 19.66), (-0.7451, 5.244, 19.66), (-0.7879, -4.881, 20.09), (-0.7879, 5.244, 20.09), (-0.9146, -4.881, 20.51), (-0.9146, 5.243, 20.51), (-1.12, -4.881, 20.89), (-1.12, 5.243, 20.89), (-1.397, -4.881, 21.23), (-1.397, 5.243, 21.23), (-1.735, -4.881, 21.51), (-1.735, 5.243, 21.51), (-2.12, -4.881, 21.71), (-2.12, 5.243, 21.71), (-2.537, -4.881, 21.84), (-2.537, 5.243, 21.84), (-2.972, -4.881, 21.88), (-2.972, 5.243, 21.88), (-3.406, -4.881, 21.84), (-3.406, 5.243, 21.84), (-3.824, -4.881, 21.71), (-3.824, 5.243, 21.71), (-4.209, -4.881, 21.51), (-4.209, 5.243, 21.51), (-4.546, -4.881, 21.23), (-4.546, 5.243, 21.23), (-4.823, -4.881, 20.89), (-4.823, 5.243, 20.89), (-5.029, -4.881, 20.51), (-5.029, 5.243, 20.51), (-5.156, -4.881, 20.09), (-5.156, 5.244, 20.09), (-5.198, -4.881, 19.66), (-5.198, 5.244, 19.66), (-5.156, -4.881, 19.22), (-5.156, 5.244, 19.22), (-5.029, -4.881, 18.8), (-5.029, 5.244, 18.8), (-4.823, -4.881, 18.42), (-4.823, 5.244, 18.42), (-4.546, -4.881, 18.08), (-4.546, 5.244, 18.08), (-4.209, -4.881, 17.8), (-4.209, 5.244, 17.8), (-3.824, -4.881, 17.6), (-3.824, 5.244, 17.6), (-3.406, -4.881, 17.47), (-3.406, 5.244, 17.47), (-2.972, -4.881, 17.43), (-2.972, 5.244, 17.43), (-2.537, -4.881, 17.47), (-2.537, 5.244, 17.47), (-2.12, -4.881, 17.6), (-2.12, 5.244, 17.6), (-1.735, -4.881, 17.8), (-1.735, 5.244, 17.8), (-1.397, -4.881, 18.08), (-1.397, 5.244, 18.08), (-1.12, -4.881, 18.42), (-1.12, 5.244, 18.42), (-0.9146, -4.881, 18.8), (-0.9146, 5.244, 18.8), (-0.7879, -4.881, 19.22), (-0.7879, 5.244, 19.22), (-0.7451, -4.881, 19.66), (-0.7451, 5.244, 19.66), (-0.7879, -4.881, 20.09), (-0.7879, 5.244, 20.09), (-0.9146, -4.881, 20.51), (-0.9146, 5.243, 20.51), (-1.12, -4.881, 20.89), (-1.12, 5.243, 20.89), (-1.397, -4.881, 21.23), (-1.397, 5.243, 21.23), (-1.735, -4.881, 21.51), (-1.735, 5.243, 21.51), (-2.12, -4.881, 21.71), (-2.12, 5.243, 21.71), (-2.537, -4.881, 21.84), (-2.537, 5.243, 21.84), (-2.972, -4.881, 21.88), (-2.972, 5.243, 21.88), (-3.406, -4.881, 21.84), (-3.406, 5.243, 21.84), (-3.824, -4.881, 21.71), (-3.824, 5.243, 21.71), (-4.209, -4.881, 21.51), (-4.209, 5.243, 21.51), (-4.546, -4.881, 21.23), (-4.546, 5.243, 21.23), (-4.823, -4.881, 20.89), (-4.823, 5.243, 20.89), (-5.029, -4.881, 20.51), (-5.029, 5.243, 20.51), (-5.156, -4.881, 20.09), (-5.156, 5.244, 20.09), (-5.198, -4.881, 19.66), (-5.198, 5.244, 19.66), (-5.156, -4.881, 19.22), (-5.156, 5.244, 19.22), (-5.029, -4.881, 18.8), (-5.029, 5.244, 18.8), (-4.823, -4.881, 18.42), (-4.823, 5.244, 18.42), (-4.546, -4.881, 18.08), (-4.546, 5.244, 18.08), (-4.209, -4.881, 17.8), (-4.209, 5.244, 17.8), (-3.824, -4.881, 17.6), (-3.824, 5.244, 17.6), (-3.406, -4.881, 17.47), (-3.406, 5.244, 17.47), (-2.972, -5.34, 16.95), (-2.972, -4.508, 16.95), (-2.444, -5.34, 17.0), (-2.444, -4.508, 17.0), (-1.936, -5.34, 17.15), (-1.936, -4.508, 17.15), (-1.467, -5.34, 17.4), (-1.467, -4.508, 17.4), (-1.057, -5.34, 17.74), (-1.057, -4.508, 17.74), (-0.7204, -5.34, 18.15), (-0.7204, -4.508, 18.15), (-0.4702, -5.34, 18.62), (-0.4702, -4.508, 18.62), (-0.3161, -5.34, 19.13), (-0.3161, -4.508, 19.13), (-0.2641, -5.34, 19.66), (-0.2641, -4.508, 19.66), (-0.3161, -5.34, 20.18), (-0.3161, -4.508, 20.18), (-0.4702, -5.34, 20.69), (-0.4702, -4.508, 20.69), (-0.7204, -5.34, 21.16), (-0.7204, -4.508, 21.16), (-1.057, -5.34, 21.57), (-1.057, -4.508, 21.57), (-1.467, -5.34, 21.91), (-1.467, -4.508, 21.91), (-1.936, -5.34, 22.16), (-1.936, -4.508, 22.16), (-2.444, -5.34, 22.31), (-2.444, -4.508, 22.31), (-2.972, -5.34, 22.36), (-2.972, -4.508, 22.36), (-3.5, -5.34, 22.31), (-3.5, -4.508, 22.31), (-4.008, -5.34, 22.16), (-4.008, -4.508, 22.16), (-4.476, -5.34, 21.91), (-4.476, -4.508, 21.91), (-4.886, -5.34, 21.57), (-4.886, -4.508, 21.57), (-5.223, -5.34, 21.16), (-5.223, -4.508, 21.16), (-5.473, -5.34, 20.69), (-5.473, -4.508, 20.69), (-5.627, -5.34, 20.18), (-5.627, -4.508, 20.18), (-5.68, -5.34, 19.66), (-5.68, -4.508, 19.66), (-5.627, -5.34, 19.13), (-5.627, -4.508, 19.13), (-5.473, -5.34, 18.62), (-5.473, -4.508, 18.62), (-5.223, -5.34, 18.15), (-5.223, -4.508, 18.15), (-4.886, -5.34, 17.74), (-4.886, -4.508, 17.74), (-4.476, -5.34, 17.4), (-4.476, -4.508, 17.4), (-4.008, -5.34, 17.15), (-4.008, -4.508, 17.15), (-3.5, -5.34, 17.0), (-3.5, -4.508, 17.0), (-2.972, -5.34, 16.95), (-2.972, -4.508, 16.95), (-2.444, -5.34, 17.0), (-2.444, -4.508, 17.0), (-1.936, -5.34, 17.15), (-1.936, -4.508, 17.15), (-1.467, -5.34, 17.4), (-1.467, -4.508, 17.4), (-1.057, -5.34, 17.74), (-1.057, -4.508, 17.74), (-0.7204, -5.34, 18.15), (-0.7204, -4.508, 18.15), (-0.4702, -5.34, 18.62), (-0.4702, -4.508, 18.62), (-0.3161, -5.34, 19.13), (-0.3161, -4.508, 19.13), (-0.2641, -5.34, 19.66), (-0.2641, -4.508, 19.66), (-0.3161, -5.34, 20.18), (-0.3161, -4.508, 20.18), (-0.4702, -5.34, 20.69), (-0.4702, -4.508, 20.69), (-0.7204, -5.34, 21.16), (-0.7204, -4.508, 21.16), (-1.057, -5.34, 21.57), (-1.057, -4.508, 21.57), (-1.467, -5.34, 21.91), (-1.467, -4.508, 21.91), (-1.936, -5.34, 22.16), (-1.936, -4.508, 22.16), (-2.444, -5.34, 22.31), (-2.444, -4.508, 22.31), (-2.972, -5.34, 22.36), (-2.972, -4.508, 22.36), (-3.5, -5.34, 22.31), (-3.5, -4.508, 22.31), (-4.008, -5.34, 22.16), (-4.008, -4.508, 22.16), (-4.476, -5.34, 21.91), (-4.476, -4.508, 21.91), (-4.886, -5.34, 21.57), (-4.886, -4.508, 21.57), (-5.223, -5.34, 21.16), (-5.223, -4.508, 21.16), (-5.473, -5.34, 20.69), (-5.473, -4.508, 20.69), (-5.627, -5.34, 20.18), (-5.627, -4.508, 20.18), (-5.68, -5.34, 19.66), (-5.68, -4.508, 19.66), (-5.627, -5.34, 19.13), (-5.627, -4.508, 19.13), (-5.473, -5.34, 18.62), (-5.473, -4.508, 18.62), (-5.223, -5.34, 18.15), (-5.223, -4.508, 18.15), (-4.886, -5.34, 17.74), (-4.886, -4.508, 17.74), (-4.476, -5.34, 17.4), (-4.476, -4.508, 17.4), (-4.008, -5.34, 17.15), (-4.008, -4.508, 17.15), (-3.5, -5.34, 17.0), (-3.5, -4.508, 17.0)], [], [(3, 2, 0, 1), (1, 0, 62, 63), (5, 4, 2, 3), (7, 6, 4, 5), (9, 8, 6, 7), (11, 10, 8, 9), (13, 12, 10, 11), (15, 14, 12, 13), (17, 16, 14, 15), (19, 18, 16, 17), (21, 20, 18, 19), (23, 22, 20, 21), (25, 24, 22, 23), (27, 26, 24, 25), (29, 28, 26, 27), (31, 30, 28, 29), (33, 32, 30, 31), (35, 34, 32, 33), (37, 36, 34, 35), (39, 38, 36, 37), (41, 40, 38, 39), (43, 42, 40, 41), (45, 44, 42, 43), (47, 46, 44, 45), (49, 48, 46, 47), (51, 50, 48, 49), (53, 52, 50, 51), (55, 54, 52, 53), (57, 56, 54, 55), (59, 58, 56, 57), (61, 60, 58, 59), (63, 62, 60, 61), (127, 125, 123, 121, 119, 117, 115, 113, 111, 109, 107, 105, 103, 101, 99, 97, 95, 93, 91, 89, 87, 85, 83, 81, 79, 77, 75, 73, 71, 69, 67, 65), (124, 126, 64, 66, 68, 70, 72, 74, 76, 78, 80, 82, 84, 86, 88, 90, 92, 94, 96, 98, 100, 102, 104, 106, 108, 110, 112, 114, 116, 118, 120, 122), (131, 129, 191, 189, 187, 185, 183, 181, 179, 177, 175, 173, 171, 169, 167, 165, 163, 161, 159, 157, 155, 153, 151, 149, 147, 145, 143, 141, 139, 137, 135, 133), (128, 130, 132, 134, 136, 138, 140, 142, 144, 146, 148, 150, 152, 154, 156, 158, 160, 162, 164, 166, 168, 170, 172, 174, 176, 178, 180, 182, 184, 186, 188, 190), (192, 193, 195, 194), (194, 195, 197, 196), (196, 197, 199, 198), (198, 199, 201, 200), (200, 201, 203, 202), (202, 203, 205, 204), (204, 205, 207, 206), (206, 207, 209, 208), (208, 209, 211, 210), (210, 211, 213, 212), (212, 213, 215, 214), (214, 215, 217, 216), (216, 217, 219, 218), (218, 219, 221, 220), (220, 221, 223, 222), (222, 223, 225, 224), (224, 225, 227, 226), (226, 227, 229, 228), (228, 229, 231, 230), (230, 231, 233, 232), (232, 233, 235, 234), (234, 235, 237, 236), (236, 237, 239, 238), (238, 239, 241, 240), (240, 241, 243, 242), (242, 243, 245, 244), (244, 245, 247, 246), (246, 247, 249, 248), (248, 249, 251, 250), (250, 251, 253, 252), (254, 255, 193, 192), (252, 253, 255, 254), (259, 257, 319, 317, 315, 313, 311, 309, 307, 305, 303, 301, 299, 297, 295, 293, 291, 289, 287, 285, 283, 281, 279, 277, 275, 273, 271, 269, 267, 265, 263, 261), (256, 258, 260, 262, 264, 266, 268, 270, 272, 274, 276, 278, 280, 282, 284, 286, 288, 290, 292, 294, 296, 298, 300, 302, 304, 306, 308, 310, 312, 314, 316, 318), (320, 321, 323, 322), (322, 323, 325, 324), (324, 325, 327, 326), (326, 327, 329, 328), (328, 329, 331, 330), (330, 331, 333, 332), (332, 333, 335, 334), (334, 335, 337, 336), (336, 337, 339, 338), (338, 339, 341, 340), (340, 341, 343, 342), (342, 343, 345, 344), (344, 345, 347, 346), (346, 347, 349, 348), (348, 349, 351, 350), (350, 351, 353, 352), (352, 353, 355, 354), (354, 355, 357, 356), (356, 357, 359, 358), (358, 359, 361, 360), (360, 361, 363, 362), (362, 363, 365, 364), (364, 365, 367, 366), (366, 367, 369, 368), (368, 369, 371, 370), (370, 371, 373, 372), (372, 373, 375, 374), (374, 375, 377, 376), (376, 377, 379, 378), (378, 379, 381, 380), (382, 383, 321, 320), (380, 381, 383, 382)])
_uv = me_cylinder_002.uv_layers.new(name='UVMap')
_uv.uv.foreach_set('vector', [0.6455, 0.8255, 0.6455, 0.9312, 0.6485, 0.9312, 0.6485, 0.8255, 0.6485, 0.8255, 0.6485, 0.9312, 0.6495, 0.9312, 0.6495, 0.8255, 0.6406, 0.8255, 0.6406, 0.9312, 0.6455, 0.9312, 0.6455, 0.8255, 0.634, 0.8255, 0.634, 0.9312, 0.6406, 0.9312, 0.6406, 0.8255, 0.626, 0.8255, 0.626, 0.9312, 0.634, 0.9312, 0.634, 0.8255, 0.6169, 0.8255, 0.6169, 0.9312, 0.626, 0.9312, 0.626, 0.8255, 0.607, 0.8255, 0.607, 0.9312, 0.6169, 0.9312, 0.6169, 0.8255, 0.5967, 0.8255, 0.5967, 0.9312, 0.607, 0.9312, 0.607, 0.8255, 0.5864, 0.8255, 0.5864, 0.9312, 0.5967, 0.9312, 0.5967, 0.8255, 0.5765, 0.8255, 0.5765, 0.9312, 0.5864, 0.9312, 0.5864, 0.8255, 0.5673, 0.8255, 0.5673, 0.9312, 0.5765, 0.9312, 0.5765, 0.8255, 0.5593, 0.8255, 0.5593, 0.9312, 0.5673, 0.9312, 0.5673, 0.8255, 0.5528, 0.8255, 0.5528, 0.9312, 0.5593, 0.9312, 0.5593, 0.8255, 0.5479, 0.8255, 0.5479, 0.9312, 0.5528, 0.9312, 0.5528, 0.8255, 0.5449, 0.8255, 0.5449, 0.9312, 0.5479, 0.9312, 0.5479, 0.8255, 0.5439, 0.8255, 0.5439, 0.9312, 0.5449, 0.9312, 0.5449, 0.8255, 0.5449, 0.8255, 0.5449, 0.9312, 0.5439, 0.9312, 0.5439, 0.8255, 0.5479, 0.8255, 0.5479, 0.9312, 0.5449, 0.9312, 0.5449, 0.8255, 0.5528, 0.8255, 0.5528, 0.9312, 0.5479, 0.9312, 0.5479, 0.8255, 0.5593, 0.8255, 0.5593, 0.9312, 0.5528, 0.9312, 0.5528, 0.8255, 0.5673, 0.8255, 0.5673, 0.9312, 0.5593, 0.9312, 0.5593, 0.8255, 0.5765, 0.8255, 0.5765, 0.9312, 0.5673, 0.9312, 0.5673, 0.8255, 0.5864, 0.8255, 0.5864, 0.9312, 0.5765, 0.9312, 0.5765, 0.8255, 0.5967, 0.8255, 0.5967, 0.9312, 0.5864, 0.9312, 0.5864, 0.8255, 0.607, 0.8255, 0.607, 0.9312, 0.5967, 0.9312, 0.5967, 0.8255, 0.6169, 0.8255, 0.6169, 0.9312, 0.607, 0.9312, 0.607, 0.8255, 0.626, 0.8255, 0.626, 0.9312, 0.6169, 0.9312, 0.6169, 0.8255, 0.634, 0.8255, 0.634, 0.9312, 0.626, 0.9312, 0.626, 0.8255, 0.6406, 0.8255, 0.6406, 0.9312, 0.634, 0.9312, 0.634, 0.8255, 0.6455, 0.8255, 0.6455, 0.9312, 0.6406, 0.9312, 0.6406, 0.8255, 0.6485, 0.8255, 0.6485, 0.9312, 0.6455, 0.9312, 0.6455, 0.8255, 0.6495, 0.8255, 0.6495, 0.9312, 0.6485, 0.9312, 0.6485, 0.8255, 0.7107, 0.6913, 0.7193, 0.6905, 0.7275, 0.688, 0.7351, 0.6839, 0.7418, 0.6785, 0.7473, 0.6718, 0.7513, 0.6642, 0.7538, 0.6559, 0.7547, 0.6473, 0.7538, 0.6387, 0.7513, 0.6305, 0.7473, 0.6229, 0.7418, 0.6162, 0.7351, 0.6107, 0.7275, 0.6067, 0.7193, 0.6042, 0.7107, 0.6033, 0.7021, 0.6042, 0.6938, 0.6067, 0.6862, 0.6107, 0.6795, 0.6162, 0.6741, 0.6229, 0.67, 0.6305, 0.6675, 0.6387, 0.6667, 0.6473, 0.6675, 0.6559, 0.67, 0.6642, 0.6741, 0.6718, 0.6795, 0.6785, 0.6862, 0.6839, 0.6938, 0.688, 0.7021, 0.6905, 0.2397, 0.9498, 0.2273, 0.951, 0.215, 0.9498, 0.2031, 0.9462, 0.1921, 0.9403, 0.1825, 0.9325, 0.1746, 0.9228, 0.1688, 0.9119, 0.1652, 0.9, 0.164, 0.8876, 0.1652, 0.8753, 0.1688, 0.8634, 0.1746, 0.8524, 0.1825, 0.8428, 0.1921, 0.8349, 0.2031, 0.8291, 0.215, 0.8255, 0.2273, 0.8242, 0.2397, 0.8255, 0.2516, 0.8291, 0.2626, 0.8349, 0.2722, 0.8428, 0.28, 0.8524, 0.2859, 0.8634, 0.2895, 0.8753, 0.2907, 0.8876, 0.2895, 0.9, 0.2859, 0.9119, 0.28, 0.9228, 0.2722, 0.9325, 0.2626, 0.9403, 0.2516, 0.9462, 0.2397, 0.9498, 0.2273, 0.951, 0.215, 0.9498, 0.2031, 0.9462, 0.1921, 0.9403, 0.1825, 0.9325, 0.1746, 0.9228, 0.1688, 0.9119, 0.1652, 0.9, 0.164, 0.8876, 0.1652, 0.8753, 0.1688, 0.8634, 0.1746, 0.8524, 0.1825, 0.8428, 0.1921, 0.8349, 0.2031, 0.8291, 0.215, 0.8255, 0.2273, 0.8242, 0.2397, 0.8255, 0.2516, 0.8291, 0.2626, 0.8349, 0.2722, 0.8428, 0.28, 0.8524, 0.2859, 0.8634, 0.2895, 0.8753, 0.2907, 0.8876, 0.2895, 0.9, 0.2859, 0.9119, 0.28, 0.9228, 0.2722, 0.9325, 0.2626, 0.9403, 0.2516, 0.9462, 0.7107, 0.6913, 0.7193, 0.6905, 0.7275, 0.688, 0.7351, 0.6839, 0.7418, 0.6785, 0.7473, 0.6718, 0.7513, 0.6642, 0.7538, 0.6559, 0.7547, 0.6473, 0.7538, 0.6387, 0.7513, 0.6305, 0.7473, 0.6229, 0.7418, 0.6162, 0.7351, 0.6107, 0.7275, 0.6067, 0.7193, 0.6042, 0.7107, 0.6033, 0.7021, 0.6042, 0.6938, 0.6067, 0.6862, 0.6107, 0.6795, 0.6162, 0.6741, 0.6229, 0.67, 0.6305, 0.6675, 0.6387, 0.6667, 0.6473, 0.6675, 0.6559, 0.67, 0.6642, 0.6741, 0.6718, 0.6795, 0.6785, 0.6862, 0.6839, 0.6938, 0.688, 0.7021, 0.6905, 0.6495, 0.8255, 0.6495, 0.9312, 0.6485, 0.9312, 0.6485, 0.8255, 0.6485, 0.8255, 0.6485, 0.9312, 0.6455, 0.9312, 0.6455, 0.8255, 0.6455, 0.8255, 0.6455, 0.9312, 0.6406, 0.9312, 0.6406, 0.8255, 0.6406, 0.8255, 0.6406, 0.9312, 0.634, 0.9312, 0.634, 0.8255, 0.634, 0.8255, 0.634, 0.9312, 0.626, 0.9312, 0.626, 0.8255, 0.626, 0.8255, 0.626, 0.9312, 0.6169, 0.9312, 0.6169, 0.8255, 0.6169, 0.8255, 0.6169, 0.9312, 0.607, 0.9312, 0.607, 0.8255, 0.607, 0.8255, 0.607, 0.9312, 0.5967, 0.9312, 0.5967, 0.8255, 0.5967, 0.8255, 0.5967, 0.9312, 0.5864, 0.9312, 0.5864, 0.8255, 0.5864, 0.8255, 0.5864, 0.9312, 0.5765, 0.9312, 0.5765, 0.8255, 0.5765, 0.8255, 0.5765, 0.9312, 0.5673, 0.9312, 0.5673, 0.8255, 0.5673, 0.8255, 0.5673, 0.9312, 0.5593, 0.9312, 0.5593, 0.8255, 0.5593, 0.8255, 0.5593, 0.9312, 0.5528, 0.9312, 0.5528, 0.8255, 0.5528, 0.8255, 0.5528, 0.9312, 0.5479, 0.9312, 0.5479, 0.8255, 0.5479, 0.8255, 0.5479, 0.9312, 0.5449, 0.9312, 0.5449, 0.8255, 0.5449, 0.8255, 0.5449, 0.9312, 0.5439, 0.9312, 0.5439, 0.8255, 0.5439, 0.8255, 0.5439, 0.9312, 0.5449, 0.9312, 0.5449, 0.8255, 0.5449, 0.8255, 0.5449, 0.9312, 0.5479, 0.9312, 0.5479, 0.8255, 0.5479, 0.8255, 0.5479, 0.9312, 0.5528, 0.9312, 0.5528, 0.8255, 0.5528, 0.8255, 0.5528, 0.9312, 0.5593, 0.9312, 0.5593, 0.8255, 0.5593, 0.8255, 0.5593, 0.9312, 0.5673, 0.9312, 0.5673, 0.8255, 0.5673, 0.8255, 0.5673, 0.9312, 0.5765, 0.9312, 0.5765, 0.8255, 0.5765, 0.8255, 0.5765, 0.9312, 0.5864, 0.9312, 0.5864, 0.8255, 0.5864, 0.8255, 0.5864, 0.9312, 0.5967, 0.9312, 0.5967, 0.8255, 0.5967, 0.8255, 0.5967, 0.9312, 0.607, 0.9312, 0.607, 0.8255, 0.607, 0.8255, 0.607, 0.9312, 0.6169, 0.9312, 0.6169, 0.8255, 0.6169, 0.8255, 0.6169, 0.9312, 0.626, 0.9312, 0.626, 0.8255, 0.626, 0.8255, 0.626, 0.9312, 0.634, 0.9312, 0.634, 0.8255, 0.634, 0.8255, 0.634, 0.9312, 0.6406, 0.9312, 0.6406, 0.8255, 0.6406, 0.8255, 0.6406, 0.9312, 0.6455, 0.9312, 0.6455, 0.8255, 0.6485, 0.8255, 0.6485, 0.9312, 0.6495, 0.9312, 0.6495, 0.8255, 0.6455, 0.8255, 0.6455, 0.9312, 0.6485, 0.9312, 0.6485, 0.8255, 0.2397, 0.9498, 0.2273, 0.951, 0.215, 0.9498, 0.2031, 0.9462, 0.1921, 0.9403, 0.1825, 0.9325, 0.1746, 0.9228, 0.1688, 0.9119, 0.1652, 0.9, 0.164, 0.8876, 0.1652, 0.8753, 0.1688, 0.8634, 0.1746, 0.8524, 0.1825, 0.8428, 0.1921, 0.8349, 0.2031, 0.8291, 0.215, 0.8255, 0.2273, 0.8242, 0.2397, 0.8255, 0.2516, 0.8291, 0.2626, 0.8349, 0.2722, 0.8428, 0.28, 0.8524, 0.2859, 0.8634, 0.2895, 0.8753, 0.2907, 0.8876, 0.2895, 0.9, 0.2859, 0.9119, 0.28, 0.9228, 0.2722, 0.9325, 0.2626, 0.9403, 0.2516, 0.9462, 0.7107, 0.6913, 0.7193, 0.6905, 0.7275, 0.688, 0.7351, 0.6839, 0.7418, 0.6785, 0.7473, 0.6718, 0.7513, 0.6642, 0.7538, 0.6559, 0.7547, 0.6473, 0.7538, 0.6387, 0.7513, 0.6305, 0.7473, 0.6229, 0.7418, 0.6162, 0.7351, 0.6107, 0.7275, 0.6067, 0.7193, 0.6042, 0.7107, 0.6033, 0.7021, 0.6042, 0.6938, 0.6067, 0.6862, 0.6107, 0.6795, 0.6162, 0.6741, 0.6229, 0.67, 0.6305, 0.6675, 0.6387, 0.6667, 0.6473, 0.6675, 0.6559, 0.67, 0.6642, 0.6741, 0.6718, 0.6795, 0.6785, 0.6862, 0.6839, 0.6938, 0.688, 0.7021, 0.6905, 0.6495, 0.8255, 0.6495, 0.9312, 0.6485, 0.9312, 0.6485, 0.8255, 0.6485, 0.8255, 0.6485, 0.9312, 0.6455, 0.9312, 0.6455, 0.8255, 0.6455, 0.8255, 0.6455, 0.9312, 0.6406, 0.9312, 0.6406, 0.8255, 0.6406, 0.8255, 0.6406, 0.9312, 0.634, 0.9312, 0.634, 0.8255, 0.634, 0.8255, 0.634, 0.9312, 0.626, 0.9312, 0.626, 0.8255, 0.626, 0.8255, 0.626, 0.9312, 0.6169, 0.9312, 0.6169, 0.8255, 0.6169, 0.8255, 0.6169, 0.9312, 0.607, 0.9312, 0.607, 0.8255, 0.607, 0.8255, 0.607, 0.9312, 0.5967, 0.9312, 0.5967, 0.8255, 0.5967, 0.8255, 0.5967, 0.9312, 0.5864, 0.9312, 0.5864, 0.8255, 0.5864, 0.8255, 0.5864, 0.9312, 0.5765, 0.9312, 0.5765, 0.8255, 0.5765, 0.8255, 0.5765, 0.9312, 0.5673, 0.9312, 0.5673, 0.8255, 0.5673, 0.8255, 0.5673, 0.9312, 0.5593, 0.9312, 0.5593, 0.8255, 0.5593, 0.8255, 0.5593, 0.9312, 0.5528, 0.9312, 0.5528, 0.8255, 0.5528, 0.8255, 0.5528, 0.9312, 0.5479, 0.9312, 0.5479, 0.8255, 0.5479, 0.8255, 0.5479, 0.9312, 0.5449, 0.9312, 0.5449, 0.8255, 0.5449, 0.8255, 0.5449, 0.9312, 0.5439, 0.9312, 0.5439, 0.8255, 0.5439, 0.8255, 0.5439, 0.9312, 0.5449, 0.9312, 0.5449, 0.8255, 0.5449, 0.8255, 0.5449, 0.9312, 0.5479, 0.9312, 0.5479, 0.8255, 0.5479, 0.8255, 0.5479, 0.9312, 0.5528, 0.9312, 0.5528, 0.8255, 0.5528, 0.8255, 0.5528, 0.9312, 0.5593, 0.9312, 0.5593, 0.8255, 0.5593, 0.8255, 0.5593, 0.9312, 0.5673, 0.9312, 0.5673, 0.8255, 0.5673, 0.8255, 0.5673, 0.9312, 0.5765, 0.9312, 0.5765, 0.8255, 0.5765, 0.8255, 0.5765, 0.9312, 0.5864, 0.9312, 0.5864, 0.8255, 0.5864, 0.8255, 0.5864, 0.9312, 0.5967, 0.9312, 0.5967, 0.8255, 0.5967, 0.8255, 0.5967, 0.9312, 0.607, 0.9312, 0.607, 0.8255, 0.607, 0.8255, 0.607, 0.9312, 0.6169, 0.9312, 0.6169, 0.8255, 0.6169, 0.8255, 0.6169, 0.9312, 0.626, 0.9312, 0.626, 0.8255, 0.626, 0.8255, 0.626, 0.9312, 0.634, 0.9312, 0.634, 0.8255, 0.634, 0.8255, 0.634, 0.9312, 0.6406, 0.9312, 0.6406, 0.8255, 0.6406, 0.8255, 0.6406, 0.9312, 0.6455, 0.9312, 0.6455, 0.8255, 0.6485, 0.8255, 0.6485, 0.9312, 0.6495, 0.9312, 0.6495, 0.8255, 0.6455, 0.8255, 0.6455, 0.9312, 0.6485, 0.9312, 0.6485, 0.8255])
me_cylinder_002.use_remesh_preserve_volume = False
me_cylinder_002.use_remesh_preserve_attributes = False
me_cylinder_002.use_mirror_vertex_groups = False
me_cylinder_002.update()
me_cube_004 = bpy.data.meshes.new('Cube.004')
me_cube_004.from_pydata([(-13.0, -13.0, -29.0), (-13.0, 13.0, -29.0), (-11.0, 13.0, -29.0), (-11.0, -13.0, -29.0), (-13.0, -13.0, -27.0), (-13.0, 13.0, -27.0), (-11.0, 13.0, -27.0), (-11.0, -13.0, -27.0), (11.0, -13.0, -29.0), (11.0, 13.0, -29.0), (13.0, 13.0, -29.0), (13.0, -13.0, -29.0), (11.0, -13.0, -27.0), (11.0, 13.0, -27.0), (13.0, 13.0, -27.0), (13.0, -13.0, -27.0), (-11.0, 11.0, -29.0), (-11.0, 13.0, -29.0), (11.0, 13.0, -29.0), (11.0, 11.0, -29.0), (-11.0, 11.0, -27.0), (-11.0, 13.0, -27.0), (11.0, 13.0, -27.0), (11.0, 11.0, -27.0), (-11.0, -13.0, -29.0), (-11.0, -11.0, -29.0), (11.0, -11.0, -29.0), (11.0, -13.0, -29.0), (-11.0, -13.0, -27.0), (-11.0, -11.0, -27.0), (11.0, -11.0, -27.0), (11.0, -13.0, -27.0), (-7.0, -7.0, 24.0), (-7.0, 7.0, 24.0), (-5.0, 7.0, 24.0), (-5.0, -7.0, 24.0), (-7.0, -7.0, 26.0), (-7.0, 7.0, 26.0), (-5.0, 7.0, 26.0), (-5.0, -7.0, 26.0), (5.0, -7.0, 24.0), (5.0, 7.0, 24.0), (7.0, 7.0, 24.0), (7.0, -7.0, 24.0), (5.0, -7.0, 26.0), (5.0, 7.0, 26.0), (7.0, 7.0, 26.0), (7.0, -7.0, 26.0), (-5.0, 5.0, 24.0), (-5.0, 7.0, 24.0), (5.0, 7.0, 24.0), (5.0, 5.0, 24.0), (-5.0, 5.0, 26.0), (-5.0, 7.0, 26.0), (5.0, 7.0, 26.0), (5.0, 5.0, 26.0), (-5.0, -7.0, 24.0), (-5.0, -5.0, 24.0), (5.0, -5.0, 24.0), (5.0, -7.0, 24.0), (-5.0, -7.0, 26.0), (-5.0, -5.0, 26.0), (5.0, -5.0, 26.0), (5.0, -7.0, 26.0), (11.0, -13.0, -27.0), (11.0, -11.0, -27.0), (13.0, -11.0, -27.0), (13.0, -13.0, -27.0), (5.0, -7.0, 24.0), (5.0, -5.0, 24.0), (7.0, -5.0, 24.0), (7.0, -7.0, 24.0), (11.0, 11.0, -27.0), (11.0, 13.0, -27.0), (13.0, 13.0, -27.0), (13.0, 11.0, -27.0), (5.0, 5.0, 24.0), (5.0, 7.0, 24.0), (7.0, 7.0, 24.0), (7.0, 5.0, 24.0), (-13.0, -13.0, -27.0), (-13.0, -11.0, -27.0), (-11.0, -11.0, -27.0), (-11.0, -13.0, -27.0), (-7.0, -7.0, 24.0), (-7.0, -5.0, 24.0), (-5.0, -5.0, 24.0), (-5.0, -7.0, 24.0), (-13.0, 11.0, -27.0), (-13.0, 13.0, -27.0), (-11.0, 13.0, -27.0), (-11.0, 11.0, -27.0), (-7.0, 5.0, 24.0), (-7.0, 7.0, 24.0), (-5.0, 7.0, 24.0), (-5.0, 5.0, 24.0), (10.96, -8.842, -26.95), (9.23, 9.277, -11.77), (10.23, 9.277, -11.77), (11.96, -8.842, -26.95), (10.96, -11.01, -26.94), (8.97, 9.018, -9.589), (9.97, 9.018, -9.589), (11.96, -11.01, -26.94), (10.17, -9.494, -12.29), (12.0, 8.238, -26.95), (13.0, 8.238, -26.95), (11.17, -9.494, -12.29), (9.802, -9.075, -9.51), (12.0, 11.1, -26.94), (13.0, 11.1, -26.94), (10.8, -9.075, -9.51), (6.832, -6.853, 8.908), (8.869, 8.966, -9.433), (9.869, 8.966, -9.433), (7.693, -6.853, 8.908), (6.589, -6.583, 11.19), (8.609, 8.706, -6.888), (9.609, 8.706, -6.888), (7.38, -6.583, 11.19), (9.814, -8.995, -9.051), (7.732, 6.862, 8.779), (8.732, 6.862, 8.779), (10.81, -8.995, -9.051), (9.441, -8.577, -6.269), (7.419, 6.568, 11.12), (8.419, 6.568, 11.12), (10.44, -8.577, -6.269), (6.197, -5.273, 22.02), (7.454, 6.557, 11.26), (8.454, 6.557, 11.26), (7.197, -5.273, 22.02), (5.894, -5.059, 23.85), (7.211, 6.395, 13.2), (8.211, 6.395, 13.2), (6.894, -5.059, 23.85), (6.624, -6.542, 11.36), (5.252, 5.305, 22.39), (6.252, 5.305, 22.39), (7.415, -6.542, 11.36), (6.311, -6.332, 13.14), (5.062, 5.129, 23.88), (6.062, 5.129, 23.88), (7.172, -6.332, 13.14), (6.736, -11.84, -26.95), (-9.487, -10.3, -12.72), (-9.487, -11.16, -12.72), (6.736, -12.84, -26.95), (9.333, -11.84, -26.94), (-9.227, -10.04, -10.54), (-9.227, -10.9, -10.54), (9.333, -12.84, -26.94), (9.47, -9.381, -13.67), (-8.314, -10.94, -26.95), (-8.314, -11.94, -26.95), (9.47, -10.38, -13.67), (9.137, -9.098, -10.93), (-11.17, -10.94, -26.94), (-11.17, -11.94, -26.94), (9.137, -10.01, -10.93), (7.024, -6.976, 6.753), (-9.353, -9.174, -11.72), (-9.353, -10.09, -11.72), (7.024, -7.837, 6.753), (6.764, -6.733, 8.79), (-9.093, -8.885, -9.172), (-9.093, -9.885, -9.172), (6.764, -7.524, 8.79), (9.442, -10.36, -13.68), (-7.297, -7.876, 6.368), (-7.297, -8.876, 6.368), (9.442, -11.21, -13.68), (9.109, -10.08, -10.86), (-7.028, -7.563, 8.856), (-7.028, -8.563, 8.856), (9.109, -10.92, -10.86), (5.454, -5.453, 20.38), (-7.025, -6.798, 8.941), (-7.025, -7.798, 8.941), (5.454, -6.382, 20.38), (5.239, -5.273, 22.21), (-6.863, -6.554, 10.88), (-6.863, -7.554, 10.88), (5.239, -6.273, 22.21), (6.958, -7.938, 6.747), (-5.677, -6.355, 20.24), (-5.677, -7.355, 20.24), (6.958, -8.729, 6.747), (6.739, -7.625, 8.762), (-5.5, -6.164, 21.74), (-5.5, -7.164, 21.74), (6.739, -8.486, 8.762), (8.767, 11.03, -26.95), (-9.353, 9.295, -11.77), (-9.353, 10.29, -11.77), (8.767, 12.03, -26.95), (10.93, 11.03, -26.94), (-9.093, 9.035, -9.589), (-9.093, 10.04, -9.589), (10.93, 12.03, -26.94), (9.418, 10.24, -12.29), (-8.314, 12.07, -26.95), (-8.314, 13.07, -26.95), (9.418, 11.24, -12.29), (9.0, 9.867, -9.51), (-11.17, 12.07, -26.94), (-11.17, 13.07, -26.94), (9.0, 10.87, -9.51), (6.778, 6.898, 8.908), (-9.042, 8.934, -9.433), (-9.042, 9.934, -9.433), (6.778, 7.758, 8.908), (6.508, 6.654, 11.19), (-8.782, 8.674, -6.888), (-8.782, 9.674, -6.888), (6.508, 7.445, 11.19), (8.919, 9.879, -9.051), (-6.938, 7.797, 8.779), (-6.938, 8.797, 8.779), (8.919, 10.88, -9.051), (8.501, 9.506, -6.269), (-6.644, 7.484, 11.12), (-6.644, 8.484, 11.12), (8.501, 10.51, -6.269), (5.197, 6.262, 22.02), (-6.633, 7.519, 11.26), (-6.633, 8.519, 11.26), (5.197, 7.262, 22.02), (4.983, 5.959, 23.85), (-6.471, 7.276, 13.2), (-6.471, 8.276, 13.2), (4.983, 6.959, 23.85), (6.466, 6.689, 11.36), (-5.381, 5.317, 22.39), (-5.381, 6.317, 22.39), (6.466, 7.48, 11.36), (6.256, 6.376, 13.14), (-5.205, 5.127, 23.88), (-5.205, 6.127, 23.88), (6.256, 7.237, 13.14), (-11.91, -6.811, -26.95), (-10.36, 9.411, -12.72), (-11.23, 9.411, -12.72), (-12.91, -6.811, -26.95), (-11.91, -9.409, -26.94), (-10.1, 9.151, -10.54), (-10.97, 9.151, -10.54), (-12.91, -9.409, -26.94), (-9.446, -9.546, -13.67), (-11.01, 8.238, -26.95), (-12.01, 8.238, -26.95), (-10.45, -9.546, -13.67), (-9.163, -9.213, -10.93), (-11.01, 11.1, -26.94), (-12.01, 11.1, -26.94), (-10.08, -9.213, -10.93), (-7.042, -7.1, 6.753), (-9.239, 9.277, -11.72), (-10.15, 9.277, -11.72), (-7.902, -7.1, 6.753), (-6.798, -6.839, 8.79), (-8.95, 9.018, -9.172), (-9.95, 9.018, -9.172), (-7.589, -6.839, 8.79), (-10.43, -9.517, -13.68), (-7.941, 7.221, 6.368), (-8.941, 7.221, 6.368), (-11.27, -9.517, -13.68), (-10.14, -9.184, -10.86), (-7.628, 6.953, 8.856), (-8.628, 6.953, 8.856), (-10.99, -9.184, -10.86), (-5.518, -5.53, 20.38), (-6.863, 6.949, 8.941), (-7.863, 6.949, 8.941), (-6.447, -5.53, 20.38), (-5.339, -5.315, 22.21), (-6.62, 6.787, 10.88), (-7.62, 6.787, 10.88), (-6.339, -5.315, 22.21), (-8.003, -7.034, 6.747), (-6.42, 5.601, 20.24), (-7.42, 5.601, 20.24), (-8.795, -7.034, 6.747), (-7.69, -6.815, 8.762), (-6.229, 5.425, 21.74), (-7.229, 5.425, 21.74), (-8.551, -6.815, 8.762)], [], [(4, 5, 1, 0), (5, 6, 2, 1), (6, 7, 3, 2), (7, 4, 0, 3), (0, 1, 2, 3), (7, 6, 5, 4), (12, 13, 9, 8), (13, 14, 10, 9), (14, 15, 11, 10), (15, 12, 8, 11), (8, 9, 10, 11), (15, 14, 13, 12), (20, 21, 17, 16), (21, 22, 18, 17), (22, 23, 19, 18), (23, 20, 16, 19), (16, 17, 18, 19), (23, 22, 21, 20), (28, 29, 25, 24), (29, 30, 26, 25), (30, 31, 27, 26), (31, 28, 24, 27), (24, 25, 26, 27), (31, 30, 29, 28), (36, 37, 33, 32), (37, 38, 34, 33), (38, 39, 35, 34), (39, 36, 32, 35), (32, 33, 34, 35), (39, 38, 37, 36), (44, 45, 41, 40), (45, 46, 42, 41), (46, 47, 43, 42), (47, 44, 40, 43), (40, 41, 42, 43), (47, 46, 45, 44), (52, 53, 49, 48), (53, 54, 50, 49), (54, 55, 51, 50), (55, 52, 48, 51), (48, 49, 50, 51), (55, 54, 53, 52), (60, 61, 57, 56), (61, 62, 58, 57), (62, 63, 59, 58), (63, 60, 56, 59), (56, 57, 58, 59), (63, 62, 61, 60), (68, 69, 65, 64), (69, 70, 66, 65), (70, 71, 67, 66), (71, 68, 64, 67), (64, 65, 66, 67), (71, 70, 69, 68), (76, 77, 73, 72), (77, 78, 74, 73), (78, 79, 75, 74), (79, 76, 72, 75), (72, 73, 74, 75), (79, 78, 77, 76), (84, 85, 81, 80), (85, 86, 82, 81), (86, 87, 83, 82), (87, 84, 80, 83), (80, 81, 82, 83), (87, 86, 85, 84), (92, 93, 89, 88), (93, 94, 90, 89), (94, 95, 91, 90), (95, 92, 88, 91), (88, 89, 90, 91), (95, 94, 93, 92), (100, 101, 97, 96), (101, 102, 98, 97), (102, 103, 99, 98), (103, 100, 96, 99), (96, 97, 98, 99), (103, 102, 101, 100), (108, 109, 105, 104), (109, 110, 106, 105), (110, 111, 107, 106), (111, 108, 104, 107), (104, 105, 106, 107), (111, 110, 109, 108), (116, 117, 113, 112), (117, 118, 114, 113), (118, 119, 115, 114), (119, 116, 112, 115), (112, 113, 114, 115), (119, 118, 117, 116), (124, 125, 121, 120), (125, 126, 122, 121), (126, 127, 123, 122), (127, 124, 120, 123), (120, 121, 122, 123), (127, 126, 125, 124), (132, 133, 129, 128), (133, 134, 130, 129), (134, 135, 131, 130), (135, 132, 128, 131), (128, 129, 130, 131), (135, 134, 133, 132), (140, 141, 137, 136), (141, 142, 138, 137), (142, 143, 139, 138), (143, 140, 136, 139), (136, 137, 138, 139), (143, 142, 141, 140), (148, 144, 145, 149), (149, 145, 146, 150), (150, 146, 147, 151), (151, 147, 144, 148), (144, 147, 146, 145), (151, 148, 149, 150), (156, 152, 153, 157), (157, 153, 154, 158), (158, 154, 155, 159), (159, 155, 152, 156), (152, 155, 154, 153), (159, 156, 157, 158), (164, 160, 161, 165), (165, 161, 162, 166), (166, 162, 163, 167), (167, 163, 160, 164), (160, 163, 162, 161), (167, 164, 165, 166), (172, 168, 169, 173), (173, 169, 170, 174), (174, 170, 171, 175), (175, 171, 168, 172), (168, 171, 170, 169), (175, 172, 173, 174), (180, 176, 177, 181), (181, 177, 178, 182), (182, 178, 179, 183), (183, 179, 176, 180), (176, 179, 178, 177), (183, 180, 181, 182), (188, 184, 185, 189), (189, 185, 186, 190), (190, 186, 187, 191), (191, 187, 184, 188), (184, 187, 186, 185), (191, 188, 189, 190), (196, 197, 193, 192), (197, 198, 194, 193), (198, 199, 195, 194), (199, 196, 192, 195), (192, 193, 194, 195), (199, 198, 197, 196), (204, 205, 201, 200), (205, 206, 202, 201), (206, 207, 203, 202), (207, 204, 200, 203), (200, 201, 202, 203), (207, 206, 205, 204), (212, 213, 209, 208), (213, 214, 210, 209), (214, 215, 211, 210), (215, 212, 208, 211), (208, 209, 210, 211), (215, 214, 213, 212), (220, 221, 217, 216), (221, 222, 218, 217), (222, 223, 219, 218), (223, 220, 216, 219), (216, 217, 218, 219), (223, 222, 221, 220), (228, 229, 225, 224), (229, 230, 226, 225), (230, 231, 227, 226), (231, 228, 224, 227), (224, 225, 226, 227), (231, 230, 229, 228), (236, 237, 233, 232), (237, 238, 234, 233), (238, 239, 235, 234), (239, 236, 232, 235), (232, 233, 234, 235), (239, 238, 237, 236), (244, 240, 241, 245), (245, 241, 242, 246), (246, 242, 243, 247), (247, 243, 240, 244), (240, 243, 242, 241), (247, 244, 245, 246), (252, 248, 249, 253), (253, 249, 250, 254), (254, 250, 251, 255), (255, 251, 248, 252), (248, 251, 250, 249), (255, 252, 253, 254), (260, 256, 257, 261), (261, 257, 258, 262), (262, 258, 259, 263), (263, 259, 256, 260), (256, 259, 258, 257), (263, 260, 261, 262), (268, 264, 265, 269), (269, 265, 266, 270), (270, 266, 267, 271), (271, 267, 264, 268), (264, 267, 266, 265), (271, 268, 269, 270), (276, 272, 273, 277), (277, 273, 274, 278), (278, 274, 275, 279), (279, 275, 272, 276), (272, 275, 274, 273), (279, 276, 277, 278), (284, 280, 281, 285), (285, 281, 282, 286), (286, 282, 283, 287), (287, 283, 280, 284), (280, 283, 282, 281), (287, 284, 285, 286)])
_uv = me_cube_004.uv_layers.new(name='UVMap')
_uv.uv.foreach_set('vector', [0.03823, 0.1882, 0.1818, 0.1882, 0.1818, 0.3318, 0.03823, 0.3318, 0.03823, 0.1882, 0.1818, 0.1882, 0.1818, 0.3318, 0.03823, 0.3318, 0.03823, 0.1882, 0.1818, 0.1882, 0.1818, 0.3318, 0.03823, 0.3318, 0.03823, 0.1882, 0.1818, 0.1882, 0.1818, 0.3318, 0.03823, 0.3318, 0.03823, 0.1882, 0.1818, 0.1882, 0.1818, 0.3318, 0.03823, 0.3318, 0.03823, 0.1882, 0.1818, 0.1882, 0.1818, 0.3318, 0.03823, 0.3318, 0.03823, 0.1882, 0.1818, 0.1882, 0.1818, 0.3318, 0.03823, 0.3318, 0.03823, 0.1882, 0.1818, 0.1882, 0.1818, 0.3318, 0.03823, 0.3318, 0.03823, 0.1882, 0.1818, 0.1882, 0.1818, 0.3318, 0.03823, 0.3318, 0.03823, 0.1882, 0.1818, 0.1882, 0.1818, 0.3318, 0.03823, 0.3318, 0.03823, 0.1882, 0.1818, 0.1882, 0.1818, 0.3318, 0.03823, 0.3318, 0.03823, 0.1882, 0.1818, 0.1882, 0.1818, 0.3318, 0.03823, 0.3318, 0.03823, 0.1882, 0.1818, 0.1882, 0.1818, 0.3318, 0.03823, 0.3318, 0.03823, 0.1882, 0.1818, 0.1882, 0.1818, 0.3318, 0.03823, 0.3318, 0.03823, 0.1882, 0.1818, 0.1882, 0.1818, 0.3318, 0.03823, 0.3318, 0.03823, 0.1882, 0.1818, 0.1882, 0.1818, 0.3318, 0.03823, 0.3318, 0.03823, 0.1882, 0.1818, 0.1882, 0.1818, 0.3318, 0.03823, 0.3318, 0.03823, 0.1882, 0.1818, 0.1882, 0.1818, 0.3318, 0.03823, 0.3318, 0.03823, 0.1882, 0.1818, 0.1882, 0.1818, 0.3318, 0.03823, 0.3318, 0.03823, 0.1882, 0.1818, 0.1882, 0.1818, 0.3318, 0.03823, 0.3318, 0.03823, 0.1882, 0.1818, 0.1882, 0.1818, 0.3318, 0.03823, 0.3318, 0.03823, 0.1882, 0.1818, 0.1882, 0.1818, 0.3318, 0.03823, 0.3318, 0.03823, 0.1882, 0.1818, 0.1882, 0.1818, 0.3318, 0.03823, 0.3318, 0.03823, 0.1882, 0.1818, 0.1882, 0.1818, 0.3318, 0.03823, 0.3318, 0.03823, 0.1882, 0.1818, 0.1882, 0.1818, 0.3318, 0.03823, 0.3318, 0.03823, 0.1882, 0.1818, 0.1882, 0.1818, 0.3318, 0.03823, 0.3318, 0.03823, 0.1882, 0.1818, 0.1882, 0.1818, 0.3318, 0.03823, 0.3318, 0.03823, 0.1882, 0.1818, 0.1882, 0.1818, 0.3318, 0.03823, 0.3318, 0.03823, 0.1882, 0.1818, 0.1882, 0.1818, 0.3318, 0.03823, 0.3318, 0.03823, 0.1882, 0.1818, 0.1882, 0.1818, 0.3318, 0.03823, 0.3318, 0.03823, 0.1882, 0.1818, 0.1882, 0.1818, 0.3318, 0.03823, 0.3318, 0.03823, 0.1882, 0.1818, 0.1882, 0.1818, 0.3318, 0.03823, 0.3318, 0.03823, 0.1882, 0.1818, 0.1882, 0.1818, 0.3318, 0.03823, 0.3318, 0.03823, 0.1882, 0.1818, 0.1882, 0.1818, 0.3318, 0.03823, 0.3318, 0.03823, 0.1882, 0.1818, 0.1882, 0.1818, 0.3318, 0.03823, 0.3318, 0.03823, 0.1882, 0.1818, 0.1882, 0.1818, 0.3318, 0.03823, 0.3318, 0.03823, 0.1882, 0.1818, 0.1882, 0.1818, 0.3318, 0.03823, 0.3318, 0.03823, 0.1882, 0.1818, 0.1882, 0.1818, 0.3318, 0.03823, 0.3318, 0.03823, 0.1882, 0.1818, 0.1882, 0.1818, 0.3318, 0.03823, 0.3318, 0.03823, 0.1882, 0.1818, 0.1882, 0.1818, 0.3318, 0.03823, 0.3318, 0.03823, 0.1882, 0.1818, 0.1882, 0.1818, 0.3318, 0.03823, 0.3318, 0.03823, 0.1882, 0.1818, 0.1882, 0.1818, 0.3318, 0.03823, 0.3318, 0.03823, 0.1882, 0.1818, 0.1882, 0.1818, 0.3318, 0.03823, 0.3318, 0.03823, 0.1882, 0.1818, 0.1882, 0.1818, 0.3318, 0.03823, 0.3318, 0.03823, 0.1882, 0.1818, 0.1882, 0.1818, 0.3318, 0.03823, 0.3318, 0.03823, 0.1882, 0.1818, 0.1882, 0.1818, 0.3318, 0.03823, 0.3318, 0.03823, 0.1882, 0.1818, 0.1882, 0.1818, 0.3318, 0.03823, 0.3318, 0.03823, 0.1882, 0.1818, 0.1882, 0.1818, 0.3318, 0.03823, 0.3318, 0.03823, 0.1882, 0.1818, 0.1882, 0.1818, 0.3318, 0.03823, 0.3318, 0.03823, 0.1882, 0.1818, 0.1882, 0.1818, 0.3318, 0.03823, 0.3318, 0.03823, 0.1882, 0.1818, 0.1882, 0.1818, 0.3318, 0.03823, 0.3318, 0.03823, 0.1882, 0.1818, 0.1882, 0.1818, 0.3318, 0.03823, 0.3318, 0.03823, 0.1882, 0.1818, 0.1882, 0.1818, 0.3318, 0.03823, 0.3318, 0.03823, 0.1882, 0.1818, 0.1882, 0.1818, 0.3318, 0.03823, 0.3318, 0.03823, 0.1882, 0.1818, 0.1882, 0.1818, 0.3318, 0.03823, 0.3318, 0.03823, 0.1882, 0.1818, 0.1882, 0.1818, 0.3318, 0.03823, 0.3318, 0.03823, 0.1882, 0.1818, 0.1882, 0.1818, 0.3318, 0.03823, 0.3318, 0.03823, 0.1882, 0.1818, 0.1882, 0.1818, 0.3318, 0.03823, 0.3318, 0.03823, 0.1882, 0.1818, 0.1882, 0.1818, 0.3318, 0.03823, 0.3318, 0.03823, 0.1882, 0.1818, 0.1882, 0.1818, 0.3318, 0.03823, 0.3318, 0.03823, 0.1882, 0.1818, 0.1882, 0.1818, 0.3318, 0.03823, 0.3318, 0.03823, 0.1882, 0.1818, 0.1882, 0.1818, 0.3318, 0.03823, 0.3318, 0.03823, 0.1882, 0.1818, 0.1882, 0.1818, 0.3318, 0.03823, 0.3318, 0.03823, 0.1882, 0.1818, 0.1882, 0.1818, 0.3318, 0.03823, 0.3318, 0.03823, 0.1882, 0.1818, 0.1882, 0.1818, 0.3318, 0.03823, 0.3318, 0.03823, 0.1882, 0.1818, 0.1882, 0.1818, 0.3318, 0.03823, 0.3318, 0.03823, 0.1882, 0.1818, 0.1882, 0.1818, 0.3318, 0.03823, 0.3318, 0.03823, 0.1882, 0.1818, 0.1882, 0.1818, 0.3318, 0.03823, 0.3318, 0.03823, 0.1882, 0.1818, 0.1882, 0.1818, 0.3318, 0.03823, 0.3318, 0.03823, 0.1882, 0.1818, 0.1882, 0.1818, 0.3318, 0.03823, 0.3318, 0.03823, 0.1882, 0.1818, 0.1882, 0.1818, 0.3318, 0.03823, 0.3318, 0.03823, 0.1882, 0.1818, 0.1882, 0.1818, 0.3318, 0.03823, 0.3318, 0.03823, 0.1882, 0.1818, 0.1882, 0.1818, 0.3318, 0.03823, 0.3318, 0.03823, 0.1882, 0.1818, 0.1882, 0.1818, 0.3318, 0.03823, 0.3318, 0.03823, 0.1882, 0.1818, 0.1882, 0.1818, 0.3318, 0.03823, 0.3318, 0.03823, 0.1882, 0.1818, 0.1882, 0.1818, 0.3318, 0.03823, 0.3318, 0.03823, 0.1882, 0.1818, 0.1882, 0.1818, 0.3318, 0.03823, 0.3318, 0.03823, 0.1882, 0.1818, 0.1882, 0.1818, 0.3318, 0.03823, 0.3318, 0.03823, 0.1882, 0.1818, 0.1882, 0.1818, 0.3318, 0.03823, 0.3318, 0.03823, 0.1882, 0.1818, 0.1882, 0.1818, 0.3318, 0.03823, 0.3318, 0.03823, 0.1882, 0.1818, 0.1882, 0.1818, 0.3318, 0.03823, 0.3318, 0.03823, 0.1882, 0.1818, 0.1882, 0.1818, 0.3318, 0.03823, 0.3318, 0.03823, 0.1882, 0.1818, 0.1882, 0.1818, 0.3318, 0.03823, 0.3318, 0.03823, 0.1882, 0.1818, 0.1882, 0.1818, 0.3318, 0.03823, 0.3318, 0.03823, 0.1882, 0.1818, 0.1882, 0.1818, 0.3318, 0.03823, 0.3318, 0.03823, 0.1882, 0.1818, 0.1882, 0.1818, 0.3318, 0.03823, 0.3318, 0.03823, 0.1882, 0.1818, 0.1882, 0.1818, 0.3318, 0.03823, 0.3318, 0.03823, 0.1882, 0.1818, 0.1882, 0.1818, 0.3318, 0.03823, 0.3318, 0.03823, 0.1882, 0.1818, 0.1882, 0.1818, 0.3318, 0.03823, 0.3318, 0.03823, 0.1882, 0.1818, 0.1882, 0.1818, 0.3318, 0.03823, 0.3318, 0.03823, 0.1882, 0.1818, 0.1882, 0.1818, 0.3318, 0.03823, 0.3318, 0.03823, 0.1882, 0.1818, 0.1882, 0.1818, 0.3318, 0.03823, 0.3318, 0.03823, 0.1882, 0.1818, 0.1882, 0.1818, 0.3318, 0.03823, 0.3318, 0.03823, 0.1882, 0.1818, 0.1882, 0.1818, 0.3318, 0.03823, 0.3318, 0.03823, 0.1882, 0.1818, 0.1882, 0.1818, 0.3318, 0.03823, 0.3318, 0.03823, 0.1882, 0.1818, 0.1882, 0.1818, 0.3318, 0.03823, 0.3318, 0.03823, 0.1882, 0.1818, 0.1882, 0.1818, 0.3318, 0.03823, 0.3318, 0.03823, 0.1882, 0.1818, 0.1882, 0.1818, 0.3318, 0.03823, 0.3318, 0.03823, 0.1882, 0.1818, 0.1882, 0.1818, 0.3318, 0.03823, 0.3318, 0.03823, 0.1882, 0.1818, 0.1882, 0.1818, 0.3318, 0.03823, 0.3318, 0.03823, 0.1882, 0.1818, 0.1882, 0.1818, 0.3318, 0.03823, 0.3318, 0.03823, 0.1882, 0.1818, 0.1882, 0.1818, 0.3318, 0.03823, 0.3318, 0.03823, 0.1882, 0.1818, 0.1882, 0.1818, 0.3318, 0.03823, 0.3318, 0.03823, 0.1882, 0.1818, 0.1882, 0.1818, 0.3318, 0.03823, 0.3318, 0.03823, 0.1882, 0.1818, 0.1882, 0.1818, 0.3318, 0.03823, 0.3318, 0.03823, 0.1882, 0.1818, 0.1882, 0.1818, 0.3318, 0.03823, 0.3318, 0.03823, 0.1882, 0.1818, 0.1882, 0.1818, 0.3318, 0.03823, 0.3318, 0.03823, 0.1882, 0.1818, 0.1882, 0.1818, 0.3318, 0.03823, 0.3318, 0.03823, 0.1882, 0.03823, 0.3318, 0.1818, 0.3318, 0.1818, 0.1882, 0.03823, 0.1882, 0.03823, 0.3318, 0.1818, 0.3318, 0.1818, 0.1882, 0.03823, 0.1882, 0.03823, 0.3318, 0.1818, 0.3318, 0.1818, 0.1882, 0.03823, 0.1882, 0.03823, 0.3318, 0.1818, 0.3318, 0.1818, 0.1882, 0.03823, 0.1882, 0.03823, 0.3318, 0.1818, 0.3318, 0.1818, 0.1882, 0.03823, 0.1882, 0.03823, 0.3318, 0.1818, 0.3318, 0.1818, 0.1882, 0.03823, 0.1882, 0.03823, 0.3318, 0.1818, 0.3318, 0.1818, 0.1882, 0.03823, 0.1882, 0.03823, 0.3318, 0.1818, 0.3318, 0.1818, 0.1882, 0.03823, 0.1882, 0.03823, 0.3318, 0.1818, 0.3318, 0.1818, 0.1882, 0.03823, 0.1882, 0.03823, 0.3318, 0.1818, 0.3318, 0.1818, 0.1882, 0.03823, 0.1882, 0.03823, 0.3318, 0.1818, 0.3318, 0.1818, 0.1882, 0.03823, 0.1882, 0.03823, 0.3318, 0.1818, 0.3318, 0.1818, 0.1882, 0.03823, 0.1882, 0.03823, 0.3318, 0.1818, 0.3318, 0.1818, 0.1882, 0.03823, 0.1882, 0.03823, 0.3318, 0.1818, 0.3318, 0.1818, 0.1882, 0.03823, 0.1882, 0.03823, 0.3318, 0.1818, 0.3318, 0.1818, 0.1882, 0.03823, 0.1882, 0.03823, 0.3318, 0.1818, 0.3318, 0.1818, 0.1882, 0.03823, 0.1882, 0.03823, 0.3318, 0.1818, 0.3318, 0.1818, 0.1882, 0.03823, 0.1882, 0.03823, 0.3318, 0.1818, 0.3318, 0.1818, 0.1882, 0.03823, 0.1882, 0.03823, 0.3318, 0.1818, 0.3318, 0.1818, 0.1882, 0.03823, 0.1882, 0.03823, 0.3318, 0.1818, 0.3318, 0.1818, 0.1882, 0.03823, 0.1882, 0.03823, 0.3318, 0.1818, 0.3318, 0.1818, 0.1882, 0.03823, 0.1882, 0.03823, 0.3318, 0.1818, 0.3318, 0.1818, 0.1882, 0.03823, 0.1882, 0.03823, 0.3318, 0.1818, 0.3318, 0.1818, 0.1882, 0.03823, 0.1882, 0.03823, 0.3318, 0.1818, 0.3318, 0.1818, 0.1882, 0.03823, 0.1882, 0.03823, 0.3318, 0.1818, 0.3318, 0.1818, 0.1882, 0.03823, 0.1882, 0.03823, 0.3318, 0.1818, 0.3318, 0.1818, 0.1882, 0.03823, 0.1882, 0.03823, 0.3318, 0.1818, 0.3318, 0.1818, 0.1882, 0.03823, 0.1882, 0.03823, 0.3318, 0.1818, 0.3318, 0.1818, 0.1882, 0.03823, 0.1882, 0.03823, 0.3318, 0.1818, 0.3318, 0.1818, 0.1882, 0.03823, 0.1882, 0.03823, 0.3318, 0.1818, 0.3318, 0.1818, 0.1882, 0.03823, 0.1882, 0.03823, 0.3318, 0.1818, 0.3318, 0.1818, 0.1882, 0.03823, 0.1882, 0.03823, 0.3318, 0.1818, 0.3318, 0.1818, 0.1882, 0.03823, 0.1882, 0.03823, 0.3318, 0.1818, 0.3318, 0.1818, 0.1882, 0.03823, 0.1882, 0.03823, 0.3318, 0.1818, 0.3318, 0.1818, 0.1882, 0.03823, 0.1882, 0.03823, 0.3318, 0.1818, 0.3318, 0.1818, 0.1882, 0.03823, 0.1882, 0.03823, 0.3318, 0.1818, 0.3318, 0.1818, 0.1882, 0.03823, 0.1882, 0.1818, 0.1882, 0.1818, 0.3318, 0.03823, 0.3318, 0.03823, 0.1882, 0.1818, 0.1882, 0.1818, 0.3318, 0.03823, 0.3318, 0.03823, 0.1882, 0.1818, 0.1882, 0.1818, 0.3318, 0.03823, 0.3318, 0.03823, 0.1882, 0.1818, 0.1882, 0.1818, 0.3318, 0.03823, 0.3318, 0.03823, 0.1882, 0.1818, 0.1882, 0.1818, 0.3318, 0.03823, 0.3318, 0.03823, 0.1882, 0.1818, 0.1882, 0.1818, 0.3318, 0.03823, 0.3318, 0.03823, 0.1882, 0.1818, 0.1882, 0.1818, 0.3318, 0.03823, 0.3318, 0.03823, 0.1882, 0.1818, 0.1882, 0.1818, 0.3318, 0.03823, 0.3318, 0.03823, 0.1882, 0.1818, 0.1882, 0.1818, 0.3318, 0.03823, 0.3318, 0.03823, 0.1882, 0.1818, 0.1882, 0.1818, 0.3318, 0.03823, 0.3318, 0.03823, 0.1882, 0.1818, 0.1882, 0.1818, 0.3318, 0.03823, 0.3318, 0.03823, 0.1882, 0.1818, 0.1882, 0.1818, 0.3318, 0.03823, 0.3318, 0.03823, 0.1882, 0.1818, 0.1882, 0.1818, 0.3318, 0.03823, 0.3318, 0.03823, 0.1882, 0.1818, 0.1882, 0.1818, 0.3318, 0.03823, 0.3318, 0.03823, 0.1882, 0.1818, 0.1882, 0.1818, 0.3318, 0.03823, 0.3318, 0.03823, 0.1882, 0.1818, 0.1882, 0.1818, 0.3318, 0.03823, 0.3318, 0.03823, 0.1882, 0.1818, 0.1882, 0.1818, 0.3318, 0.03823, 0.3318, 0.03823, 0.1882, 0.1818, 0.1882, 0.1818, 0.3318, 0.03823, 0.3318, 0.03823, 0.1882, 0.1818, 0.1882, 0.1818, 0.3318, 0.03823, 0.3318, 0.03823, 0.1882, 0.1818, 0.1882, 0.1818, 0.3318, 0.03823, 0.3318, 0.03823, 0.1882, 0.1818, 0.1882, 0.1818, 0.3318, 0.03823, 0.3318, 0.03823, 0.1882, 0.1818, 0.1882, 0.1818, 0.3318, 0.03823, 0.3318, 0.03823, 0.1882, 0.1818, 0.1882, 0.1818, 0.3318, 0.03823, 0.3318, 0.03823, 0.1882, 0.1818, 0.1882, 0.1818, 0.3318, 0.03823, 0.3318, 0.03823, 0.1882, 0.1818, 0.1882, 0.1818, 0.3318, 0.03823, 0.3318, 0.03823, 0.1882, 0.1818, 0.1882, 0.1818, 0.3318, 0.03823, 0.3318, 0.03823, 0.1882, 0.1818, 0.1882, 0.1818, 0.3318, 0.03823, 0.3318, 0.03823, 0.1882, 0.1818, 0.1882, 0.1818, 0.3318, 0.03823, 0.3318, 0.03823, 0.1882, 0.1818, 0.1882, 0.1818, 0.3318, 0.03823, 0.3318, 0.03823, 0.1882, 0.1818, 0.1882, 0.1818, 0.3318, 0.03823, 0.3318, 0.03823, 0.1882, 0.1818, 0.1882, 0.1818, 0.3318, 0.03823, 0.3318, 0.03823, 0.1882, 0.1818, 0.1882, 0.1818, 0.3318, 0.03823, 0.3318, 0.03823, 0.1882, 0.1818, 0.1882, 0.1818, 0.3318, 0.03823, 0.3318, 0.03823, 0.1882, 0.1818, 0.1882, 0.1818, 0.3318, 0.03823, 0.3318, 0.03823, 0.1882, 0.1818, 0.1882, 0.1818, 0.3318, 0.03823, 0.3318, 0.03823, 0.1882, 0.1818, 0.1882, 0.1818, 0.3318, 0.03823, 0.3318, 0.03823, 0.1882, 0.03823, 0.3318, 0.1818, 0.3318, 0.1818, 0.1882, 0.03823, 0.1882, 0.03823, 0.3318, 0.1818, 0.3318, 0.1818, 0.1882, 0.03823, 0.1882, 0.03823, 0.3318, 0.1818, 0.3318, 0.1818, 0.1882, 0.03823, 0.1882, 0.03823, 0.3318, 0.1818, 0.3318, 0.1818, 0.1882, 0.03823, 0.1882, 0.03823, 0.3318, 0.1818, 0.3318, 0.1818, 0.1882, 0.03823, 0.1882, 0.03823, 0.3318, 0.1818, 0.3318, 0.1818, 0.1882, 0.03823, 0.1882, 0.03823, 0.3318, 0.1818, 0.3318, 0.1818, 0.1882, 0.03823, 0.1882, 0.03823, 0.3318, 0.1818, 0.3318, 0.1818, 0.1882, 0.03823, 0.1882, 0.03823, 0.3318, 0.1818, 0.3318, 0.1818, 0.1882, 0.03823, 0.1882, 0.03823, 0.3318, 0.1818, 0.3318, 0.1818, 0.1882, 0.03823, 0.1882, 0.03823, 0.3318, 0.1818, 0.3318, 0.1818, 0.1882, 0.03823, 0.1882, 0.03823, 0.3318, 0.1818, 0.3318, 0.1818, 0.1882, 0.03823, 0.1882, 0.03823, 0.3318, 0.1818, 0.3318, 0.1818, 0.1882, 0.03823, 0.1882, 0.03823, 0.3318, 0.1818, 0.3318, 0.1818, 0.1882, 0.03823, 0.1882, 0.03823, 0.3318, 0.1818, 0.3318, 0.1818, 0.1882, 0.03823, 0.1882, 0.03823, 0.3318, 0.1818, 0.3318, 0.1818, 0.1882, 0.03823, 0.1882, 0.03823, 0.3318, 0.1818, 0.3318, 0.1818, 0.1882, 0.03823, 0.1882, 0.03823, 0.3318, 0.1818, 0.3318, 0.1818, 0.1882, 0.03823, 0.1882, 0.03823, 0.3318, 0.1818, 0.3318, 0.1818, 0.1882, 0.03823, 0.1882, 0.03823, 0.3318, 0.1818, 0.3318, 0.1818, 0.1882, 0.03823, 0.1882, 0.03823, 0.3318, 0.1818, 0.3318, 0.1818, 0.1882, 0.03823, 0.1882, 0.03823, 0.3318, 0.1818, 0.3318, 0.1818, 0.1882, 0.03823, 0.1882, 0.03823, 0.3318, 0.1818, 0.3318, 0.1818, 0.1882, 0.03823, 0.1882, 0.03823, 0.3318, 0.1818, 0.3318, 0.1818, 0.1882, 0.03823, 0.1882, 0.03823, 0.3318, 0.1818, 0.3318, 0.1818, 0.1882, 0.03823, 0.1882, 0.03823, 0.3318, 0.1818, 0.3318, 0.1818, 0.1882, 0.03823, 0.1882, 0.03823, 0.3318, 0.1818, 0.3318, 0.1818, 0.1882, 0.03823, 0.1882, 0.03823, 0.3318, 0.1818, 0.3318, 0.1818, 0.1882, 0.03823, 0.1882, 0.03823, 0.3318, 0.1818, 0.3318, 0.1818, 0.1882, 0.03823, 0.1882, 0.03823, 0.3318, 0.1818, 0.3318, 0.1818, 0.1882, 0.03823, 0.1882, 0.03823, 0.3318, 0.1818, 0.3318, 0.1818, 0.1882, 0.03823, 0.1882, 0.03823, 0.3318, 0.1818, 0.3318, 0.1818, 0.1882, 0.03823, 0.1882, 0.03823, 0.3318, 0.1818, 0.3318, 0.1818, 0.1882, 0.03823, 0.1882, 0.03823, 0.3318, 0.1818, 0.3318, 0.1818, 0.1882, 0.03823, 0.1882, 0.03823, 0.3318, 0.1818, 0.3318, 0.1818, 0.1882, 0.03823, 0.1882, 0.03823, 0.3318, 0.1818, 0.3318, 0.1818, 0.1882])
me_cube_004.use_remesh_preserve_volume = False
me_cube_004.use_remesh_preserve_attributes = False
me_cube_004.use_mirror_vertex_groups = False
me_cube_004.update()
me_cube = bpy.data.meshes.new('Cube')
me_cube.from_pydata([(-1.0, -1.0, -1.0), (-1.0, 1.0, -1.0), (1.0, 1.0, -1.0), (1.0, -1.0, -1.0), (-1.0, -1.0, 1.0), (-1.0, 1.0, 1.0), (1.0, 1.0, 1.0), (1.0, -1.0, 1.0)], [], [(4, 5, 1, 0), (5, 6, 2, 1), (6, 7, 3, 2), (7, 4, 0, 3), (0, 1, 2, 3), (7, 6, 5, 4)])
me_cube.use_remesh_preserve_volume = False
me_cube.use_remesh_preserve_attributes = False
me_cube.use_mirror_vertex_groups = False
me_cube.update()

# ---- objects
ob_cylinder_001 = bpy.data.objects.new('Cylinder.001', me_cylinder_004)
ob_cylinder = bpy.data.objects.new('Cylinder', me_cylinder_002)
ob_cube_004 = bpy.data.objects.new('Cube.004', me_cube_004)
ob_cube = bpy.data.objects.new('Cube', me_cube)

# ---- transforms, parenting, visibility, modifiers, constraints
ob_cylinder_001.location = (0.0, 0.0, 0.0)
ob_cylinder_001.lineart.crease_threshold = 0.0
ob_cylinder.location = (0.0, 0.0, 0.0)
ob_cylinder.lineart.crease_threshold = 0.0
ob_cube_004.location = (0.0, 0.0, 0.0)
ob_cube_004.lineart.crease_threshold = 0.0
ob_cube.location = (30.0, -30.0, 0.0)
ob_cube.scale = (1.0, 13.0, 29.0)
ob_cube.lineart.crease_threshold = 0.0

# ---- collection membership
col_collection_1.objects.link(ob_cylinder_001)
col_collection_1.objects.link(ob_cylinder)
col_collection_1.objects.link(ob_cube_004)
col_collection_1.objects.link(ob_cube)

# ---- scene / render settings (as saved in the file)
scene.frame_start = 1; scene.frame_end = 250; scene.frame_set(35)
scene.render.engine = 'BLENDER_EEVEE_NEXT'
scene.render.image_settings.color_mode = 'RGB'
scene.render.image_settings.compression = 90
scene.render.resolution_percentage = 50
scene.render.dither_intensity = 0.0
scene.render.bake_margin = 2
scene.render.bake_bias = 0.0
scene.cycles.use_denoising = False
scene.cycles.samples = 10
scene.cycles.sampling_pattern = 'TABULATED_SOBOL'
scene.cycles.light_sampling_threshold = 0.0
scene.cycles.use_adaptive_sampling = False
scene.cycles.use_light_tree = False
scene.cycles.blur_glossy = 0.0
scene.cycles.volume_bounces = 1
scene.cycles.pixel_filter_type = 'GAUSSIAN'
scene.cycles.sample_clamp_indirect = 0.0
scene.view_settings.view_transform = 'Standard'
bpy.context.view_layer.update()

# ---- added for rendering (the .blend has no active camera and no usable light): camera, sun
cam_auto = bpy.data.cameras.new('AutoCamera')
cam_auto.lens = 50.0
cam_auto.sensor_width = 36.0
cam_auto.clip_end = 1492.03
ob_auto_camera = bpy.data.objects.new('AutoCamera', cam_auto)
scene.collection.objects.link(ob_auto_camera)
ob_auto_camera.location = (94.0165, -116.987, 68.0132)
ob_auto_camera.rotation_euler = (1.09748, -7.21219e-08, 0.694738)
scene.camera = ob_auto_camera
light_auto_sun = bpy.data.lights.new('AutoSun', 'SUN')
light_auto_sun.energy = 3.0
light_auto_sun.angle = 0.0523599
ob_auto_sun = bpy.data.objects.new('AutoSun', light_auto_sun)
scene.collection.objects.link(ob_auto_sun)
ob_auto_sun.rotation_euler = (0.872665, 0.174533, 0.523599)
bpy.context.view_layer.update()
